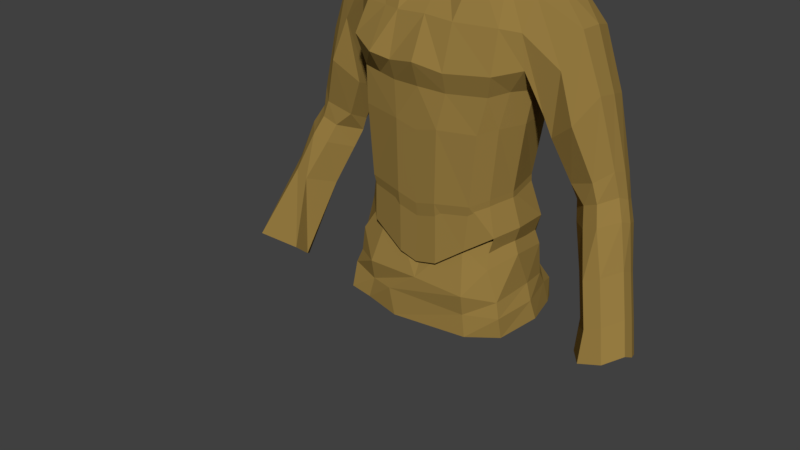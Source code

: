 # Source: BasicTunic_02.blend  (saved by Blender 2.78.0; exported with 4.5.12 LTS)
import bpy
from mathutils import Matrix  # noqa: F401  (used for matrix-valued properties, if any)

bpy.ops.wm.read_factory_settings(use_empty=True)
scene = bpy.context.scene
scene.name = 'Scene'

# ---- collections
col_collection_1 = bpy.data.collections.new('Collection 1'); scene.collection.children.link(col_collection_1)

# ---- materials (node trees are filled in below, after node groups)
mat_material_002 = bpy.data.materials.new('Material.002')
mat_material_002.alpha_threshold = 0.0
mat_material_002.use_transparent_shadow = False
mat_material_002.diffuse_color = (0.3032, 0.1981, 0.05252, 1.0)
mat_material_002.roughness = 0.5
mat_material_002.specular_intensity = 0.07895

# ---- material node trees

# ---- world
world_world = bpy.data.worlds.new('World'); scene.world = world_world
world_world.color = (0.05088, 0.05088, 0.05088)
world_world.use_sun_shadow = False
world_world.sun_shadow_jitter_overblur = 0.0
world_world.cycles.sampling_method = 'MANUAL'

# ---- meshes
me_cube_017 = bpy.data.meshes.new('Cube.017')
me_cube_017.from_pydata([(0.1495, 0.05409, 0.9823), (0.1306, -0.07607, 0.9757), (0.1672, -0.02911, 1.45), (0.1241, 0.05563, 1.109), (0.1457, 0.05704, 1.233), (0.1549, 0.1032, 1.307), (0.121, -0.06323, 1.101), (0.1337, -0.06402, 1.231), (0.0277, 0.1373, 0.8846), (0.06087, 0.1025, 1.496), (0.06783, -0.04683, 1.487), (0.03911, -0.1094, 1.086), (0.04207, -0.111, 1.221), (0.05457, -0.1141, 1.321), (0.03283, 0.128, 1.325), (0.03494, 0.0928, 1.217), (0.04646, 0.08964, 1.085), (0.1528, -0.07686, 0.9206), (0.1517, 0.05845, 0.9206), (0.1318, 0.04812, 1.034), (0.1167, -0.05598, 1.028), (0.03711, -0.09437, 0.9754), (0.04749, 0.1106, 0.9749), (0.113, 0.11, 0.9315), (0.1011, -0.1111, 0.9283), (0.121, 0.09168, 1.467), (0.1211, -0.03953, 1.47), (0.09758, -0.08949, 1.09), (0.1096, -0.09065, 1.222), (0.1338, -0.09372, 1.327), (0.12, 0.1206, 1.315), (0.1086, 0.08162, 1.22), (0.1025, 0.0797, 1.097), (0.1284, 0.0932, 0.9175), (0.07399, 0.09494, 1.001), (0.07857, -0.07896, 1.004), (0.1543, -0.02052, 0.9925), (0.1385, -0.02042, 1.107), (0.1559, -0.0201, 1.233), (0.08691, 0.04344, 1.498), (0.1607, 0.003695, 0.9277), (0.1355, -0.01475, 1.037), (0.1221, 0.02622, 1.478), (0.1614, 0.09267, 1.39), (0.1615, -0.05428, 1.394), (0.04576, 0.1334, 1.407), (0.05541, -0.09151, 1.4), (0.1321, -0.07551, 1.4), (0.1236, 0.1184, 1.401), (0.1663, 0.07998, 1.463), (0.1683, -0.05235, 1.334), (0.1702, 0.02615, 1.462), (0.1629, 0.01518, 1.278), (0.2196, 0.08085, 1.337), (0.2382, 0.06906, 1.395), (0.2216, -0.03233, 1.34), (0.2403, -0.006157, 1.404), (0.2452, 0.03037, 1.405), (0.1783, 0.01745, 1.24), (0.1918, -0.02753, 1.26), (0.1881, 0.07003, 1.272), (0.3763, -0.1053, 0.9047), (0.301, 0.05449, 1.112), (0.3207, 0.04812, 1.126), (0.2972, -0.02033, 1.132), (0.3205, 0.007635, 1.141), (0.327, 0.02648, 1.133), (0.2358, 0.02257, 1.108), (0.2702, -0.01483, 1.12), (0.2638, 0.05115, 1.104), (0.358, -0.02454, 1.034), (0.3362, -0.1109, 0.8937), (0.3016, -0.06326, 0.8801), (0.402, -0.05181, 0.9032), (0.3973, -0.03627, 0.8993), (0.3744, -0.02953, 0.8816), (0.3408, -0.03306, 0.8743), (0.3228, -0.01118, 0.9254), (0.335, -0.05813, 1.026), (0.3075, -0.06369, 1.015), (0.2729, -0.01608, 1.001), (0.3607, -0.004629, 1.024), (0.356, 0.01091, 1.02), (0.3331, 0.01765, 1.003), (0.2995, 0.01412, 0.9955), (0.2832, 0.02908, 1.301), (0.2052, -0.02025, 1.221), (0.2772, -0.002639, 1.304), (0.2516, -0.03887, 1.258), (0.2779, 0.06342, 1.292), (0.2547, 0.07379, 1.247), (0.2118, 0.06539, 1.217), (0.1892, 0.01908, 1.208), (0.3564, -0.007649, 0.9326), (0.3793, -0.01439, 0.9503), (0.384, -0.02993, 0.9542), (0.2962, -0.04138, 0.9312), (0.3308, -0.08899, 0.9448), (0.3583, -0.08343, 0.9558), (0.0508, -0.01659, 1.505), (0.07572, 0.05167, 1.52), (0.3167, 0.02721, 1.178), (0.2397, -0.007015, 1.147), (0.2852, -0.01888, 1.165), (0.31, 0.004203, 1.184), (0.3104, 0.05308, 1.17), (0.289, 0.06077, 1.147), (0.246, 0.05595, 1.133), (0.2266, 0.02154, 1.134), (0.3365, -0.00656, 1.108), (0.2809, -0.03027, 1.087), (0.3361, 0.03539, 1.093), (0.3112, 0.04212, 1.077), (0.2736, 0.03859, 1.069), (0.3091, -0.03614, 1.099), (0.2463, 0.008402, 1.074), (0.3421, 0.01253, 1.101), (0.1605, 0.04742, 1.298), (0.04074, 0.1191, 1.284), (0.05321, -0.1025, 1.284), (0.1232, -0.08427, 1.288), (0.1243, 0.1089, 1.284), (0.1617, -0.009955, 1.29), (0.1442, -0.05276, 1.294), (-0.1516, 0.03046, 0.9823), (-0.1535, -0.06898, 0.9638), (-0.1672, -0.02911, 1.45), (0.0, 0.1381, 0.9001), (0.0, 0.1015, 1.519), (0.0, -0.03145, 1.475), (-0.1315, 0.03459, 1.109), (-0.1445, 0.036, 1.233), (-0.1549, 0.1032, 1.307), (-0.1283, -0.06323, 1.101), (-0.141, -0.06402, 1.231), (0.0, 0.09668, 1.082), (0.0, 0.09985, 1.211), (0.0, 0.1288, 1.335), (0.0, -0.1242, 1.331), (0.0, -0.111, 1.211), (0.0, -0.1094, 1.076), (-0.03862, 0.1273, 0.8939), (-0.06087, 0.1025, 1.496), (-0.06783, -0.04683, 1.487), (-0.03911, -0.1094, 1.086), (-0.04207, -0.111, 1.221), (-0.05457, -0.1141, 1.321), (-0.03283, 0.128, 1.325), (-0.03494, 0.0928, 1.217), (-0.04646, 0.08964, 1.085), (-0.1528, -0.07686, 0.9206), (-0.1481, 0.037, 0.9251), (0.0, -0.09438, 0.967), (-0.1247, 0.02839, 1.034), (-0.1162, -0.05598, 1.028), (0.0, 0.1012, 0.9665), (-0.03711, -0.09437, 0.9754), (-0.04749, 0.1106, 0.9749), (-0.113, 0.11, 0.9315), (-0.1011, -0.1111, 0.9283), (-0.121, 0.09168, 1.467), (-0.1211, -0.03953, 1.47), (-0.1112, -0.08949, 1.09), (-0.1222, -0.09065, 1.222), (-0.1175, 0.1201, 1.321), (-0.1287, 0.08355, 1.22), (-0.1177, 0.08163, 1.097), (-0.1284, 0.0932, 0.9175), (-0.09503, 0.09675, 1.001), (-0.0922, -0.07896, 1.004), (-0.1529, -0.006195, 0.9791), (-0.1373, -0.02042, 1.107), (-0.1504, -0.0201, 1.233), (-0.08691, 0.04344, 1.498), (-0.163, -0.01776, 0.9322), (-0.1269, -0.01475, 1.037), (-0.1221, 0.02622, 1.478), (-0.1614, 0.09267, 1.39), (-0.1615, -0.05428, 1.394), (0.0, 0.1127, 1.413), (0.0, -0.09151, 1.403), (-0.04576, 0.1334, 1.407), (-0.05541, -0.09151, 1.4), (-0.1321, -0.07551, 1.4), (-0.1236, 0.1184, 1.401), (-0.1663, 0.08937, 1.44), (-0.1671, -0.0532, 1.315), (-0.1702, 0.02615, 1.462), (-0.1629, 0.01518, 1.278), (-0.2196, 0.08085, 1.337), (-0.2382, 0.06906, 1.395), (-0.2216, -0.03233, 1.34), (-0.2403, -0.006157, 1.404), (-0.2452, 0.03037, 1.405), (-0.1783, 0.01745, 1.24), (-0.1918, -0.02753, 1.26), (-0.1881, 0.07003, 1.272), (-0.3696, -0.02686, 0.8388), (-0.301, 0.05449, 1.112), (-0.3207, 0.04812, 1.126), (-0.2972, -0.02033, 1.132), (-0.3205, 0.007635, 1.141), (-0.327, 0.02648, 1.133), (-0.2358, 0.02257, 1.108), (-0.2702, -0.01483, 1.12), (-0.2638, 0.05115, 1.104), (-0.358, -0.02454, 1.034), (-0.3934, -0.03378, 0.8491), (-0.3829, -0.1173, 0.8932), (-0.3999, -0.06824, 0.871), (-0.4018, -0.05106, 0.8573), (-0.3019, -0.07432, 0.8583), (-0.2994, -0.1071, 0.8858), (-0.3174, -0.05368, 0.8454), (-0.335, -0.05813, 1.026), (-0.3075, -0.06369, 1.015), (-0.2729, -0.01608, 1.001), (-0.3607, -0.004629, 1.024), (-0.356, 0.01091, 1.02), (-0.3331, 0.01765, 1.003), (-0.2995, 0.01412, 0.9955), (-0.2832, 0.02908, 1.301), (-0.2052, -0.02025, 1.221), (-0.2772, -0.002639, 1.304), (-0.2516, -0.03887, 1.258), (-0.2779, 0.06342, 1.292), (-0.2547, 0.07379, 1.247), (-0.2118, 0.06539, 1.217), (-0.1892, 0.01908, 1.208), (-0.0508, -0.01659, 1.505), (0.0, -0.01659, 1.501), (-0.07572, 0.05167, 1.52), (-0.3167, 0.02721, 1.178), (-0.2397, -0.007015, 1.147), (-0.2852, -0.01888, 1.165), (-0.31, 0.004203, 1.184), (-0.3104, 0.05308, 1.17), (-0.289, 0.06077, 1.147), (-0.246, 0.05595, 1.133), (-0.2266, 0.02154, 1.134), (-0.3365, -0.00656, 1.108), (-0.2809, -0.03027, 1.087), (-0.3361, 0.03539, 1.093), (-0.3112, 0.04212, 1.077), (-0.2736, 0.03859, 1.069), (-0.3091, -0.03614, 1.099), (-0.2463, 0.008402, 1.074), (-0.3421, 0.01253, 1.101), (-0.1477, 0.06846, 1.279), (0.0, 0.1101, 1.288), (0.0, -0.1081, 1.286), (-0.04074, 0.1191, 1.284), (-0.05321, -0.1025, 1.284), (-0.1305, -0.08427, 1.288), (-0.1243, 0.1089, 1.284), (-0.1611, -0.009955, 1.266), (-0.1515, -0.05276, 1.294), (-0.08704, -0.08351, 1.4), (-0.09187, -0.09337, 1.286), (-0.1426, -0.09726, 1.344), (-0.144, 0.03237, 1.002), (-0.08945, -0.1235, 1.33), (-0.1302, 0.08354, 0.9569), (-0.1151, 0.06257, 1.017), (-0.1107, 0.0873, 0.9624), (-0.1297, 0.07161, 0.9821), (0.002976, -0.1155, 0.9335), (0.3813, -0.04984, 0.9642), (0.3993, -0.07172, 0.9132), (-0.04593, 0.07654, 1.52), (0.03887, 0.0812, 1.52), (0.02722, 0.1229, 0.8606), (0.1619, -0.08272, 0.8939), (0.1506, 0.07551, 0.894), (0.1005, -0.1043, 0.8893), (0.1378, 0.1155, 0.8813), (0.1741, -0.002989, 0.8994), (0.0, 0.1371, 0.8672), (-0.04085, 0.1229, 0.8606), (-0.1619, -0.08272, 0.8939), (-0.1687, 0.04704, 0.894), (-0.1005, -0.1043, 0.8893), (-0.1378, 0.1155, 0.8813), (-0.1803, -0.02564, 0.9016), (-0.05233, -0.1195, 0.8933), (0.1323, 0.04787, 0.9777), (0.1157, -0.06561, 0.9722), (0.1651, -0.02699, 1.448), (0.1207, 0.05364, 1.109), (0.1422, 0.05538, 1.233), (0.1533, 0.09984, 1.308), (0.1177, -0.061, 1.101), (0.1303, -0.06192, 1.231), (0.05965, 0.09944, 1.494), (0.06718, -0.04413, 1.485), (0.03841, -0.1055, 1.086), (0.04145, -0.107, 1.221), (0.05384, -0.1102, 1.321), (0.03306, 0.1241, 1.325), (0.03451, 0.08889, 1.218), (0.04595, 0.08569, 1.084), (0.15, 0.05311, 1.039), (0.1328, -0.06436, 1.033), (0.04189, -0.1079, 0.9716), (0.05462, 0.124, 0.9699), (0.1011, 0.09664, 0.9322), (0.1194, 0.08913, 1.464), (0.1196, -0.03732, 1.467), (0.09546, -0.08612, 1.091), (0.1074, -0.08729, 1.222), (0.1317, -0.09034, 1.328), (0.1186, 0.117, 1.316), (0.1068, 0.07815, 1.221), (0.1007, 0.07615, 1.097), (0.08441, 0.106, 1.0), (0.08941, -0.09018, 1.005), (0.1363, -0.01736, 0.9874), (0.1346, -0.01985, 1.107), (0.152, -0.01945, 1.233), (0.08466, 0.04328, 1.494), (0.1539, -0.01798, 1.043), (0.1206, 0.02633, 1.475), (0.1598, 0.08902, 1.39), (0.1593, -0.05102, 1.394), (0.04574, 0.1295, 1.407), (0.05502, -0.08787, 1.398), (0.1305, -0.07209, 1.399), (0.1223, 0.1147, 1.401), (0.1645, 0.07781, 1.46), (0.1662, -0.04908, 1.335), (0.1683, 0.02623, 1.458), (0.1666, 0.0156, 1.28), (0.2185, 0.07701, 1.337), (0.2355, 0.06656, 1.394), (0.22, -0.02872, 1.34), (0.2375, -0.00422, 1.402), (0.242, 0.03028, 1.402), (0.1819, 0.01756, 1.242), (0.1939, -0.02433, 1.261), (0.1899, 0.06682, 1.273), (0.375, -0.102, 0.9029), (0.3003, 0.05064, 1.112), (0.318, 0.04522, 1.126), (0.2964, -0.01661, 1.131), (0.3171, 0.009381, 1.139), (0.3232, 0.02601, 1.132), (0.2394, 0.02251, 1.109), (0.2722, -0.01137, 1.12), (0.2653, 0.04773, 1.105), (0.3545, -0.02319, 1.033), (0.3381, -0.1075, 0.8925), (0.3056, -0.06326, 0.8807), (0.3982, -0.05251, 0.9021), (0.3943, -0.03891, 0.8993), (0.3736, -0.03322, 0.8828), (0.3421, -0.03641, 0.876), (0.3243, -0.01446, 0.9271), (0.3336, -0.05476, 1.024), (0.3093, -0.0602, 1.014), (0.2767, -0.01593, 1.002), (0.3569, -0.005266, 1.023), (0.353, 0.008191, 1.021), (0.3323, 0.01387, 1.004), (0.3011, 0.01085, 0.9971), (0.2794, 0.02891, 1.3), (0.2074, -0.01716, 1.222), (0.2738, -0.0006612, 1.303), (0.2505, -0.035, 1.258), (0.275, 0.06076, 1.291), (0.2541, 0.06983, 1.247), (0.2138, 0.06214, 1.218), (0.1929, 0.01912, 1.21), (0.3555, -0.01138, 0.9338), (0.3763, -0.01709, 0.9504), (0.3802, -0.03066, 0.9532), (0.3, -0.04146, 0.9322), (0.3325, -0.08552, 0.9437), (0.3568, -0.0802, 0.954), (0.04966, -0.01438, 1.502), (0.07296, 0.05085, 1.517), (0.3128, 0.02707, 1.177), (0.2419, -0.003889, 1.148), (0.2841, -0.01504, 1.165), (0.3066, 0.006131, 1.183), (0.3075, 0.05035, 1.169), (0.2884, 0.05683, 1.147), (0.2479, 0.05268, 1.134), (0.2301, 0.02174, 1.135), (0.3333, -0.004971, 1.106), (0.283, -0.02695, 1.086), (0.3331, 0.03269, 1.093), (0.3105, 0.03834, 1.078), (0.2752, 0.03532, 1.071), (0.2927, -0.03062, 1.089), (0.2501, 0.00866, 1.075), (0.3383, 0.0121, 1.1), (0.1613, 0.04482, 1.301), (0.04067, 0.1153, 1.286), (0.05248, -0.09857, 1.284), (0.1209, -0.08108, 1.288), (0.1225, 0.1058, 1.285), (0.1581, -0.008909, 1.291), (0.1408, -0.05087, 1.295), (-0.1397, 0.02712, 0.9773), (-0.1508, -0.06642, 0.9635), (-0.1651, -0.02699, 1.448), (0.003551, 0.134, 0.8996), (6.836e-06, 0.09796, 1.517), (0.0, -0.0283, 1.473), (-0.1276, 0.03375, 1.109), (-0.1407, 0.03513, 1.233), (-0.1533, 0.09976, 1.308), (-0.1247, -0.06162, 1.101), (-0.1374, -0.06241, 1.231), (0.0, 0.0927, 1.081), (0.0, 0.09588, 1.212), (0.0, 0.1248, 1.335), (0.0, -0.1202, 1.331), (0.0, -0.107, 1.211), (0.0, -0.1054, 1.076), (-0.05967, 0.09944, 1.494), (-0.06717, -0.04413, 1.485), (-0.03856, -0.1054, 1.086), (-0.04153, -0.107, 1.221), (-0.05431, -0.1102, 1.321), (-0.03305, 0.1241, 1.325), (-0.03459, 0.08888, 1.218), (-0.04613, 0.08567, 1.084), (0.0, -0.1078, 0.9618), (-0.1428, 0.03107, 1.039), (-0.1332, -0.06497, 1.033), (0.0, 0.1272, 0.9599), (-0.03486, -0.1078, 0.9716), (-0.04729, 0.124, 0.9699), (-0.1031, 0.1058, 0.9312), (-0.1193, 0.0892, 1.464), (-0.1196, -0.03731, 1.467), (-0.1089, -0.08621, 1.091), (-0.1199, -0.08737, 1.222), (-0.1162, 0.1163, 1.322), (-0.1261, 0.08064, 1.221), (-0.1152, 0.07857, 1.097), (-0.1101, 0.1083, 1.001), (-0.1068, -0.09024, 1.005), (-0.1493, -0.005489, 0.9783), (-0.1333, -0.02017, 1.107), (-0.1464, -0.01983, 1.233), (-0.08463, 0.04329, 1.494), (-0.1453, -0.01822, 1.043), (-0.1205, 0.02618, 1.475), (-0.1599, 0.08899, 1.39), (-0.1591, -0.0512, 1.393), (0.0, 0.1088, 1.412), (0.0, -0.08795, 1.402), (-0.04574, 0.1295, 1.407), (-0.05532, -0.08791, 1.398), (-0.1304, -0.07231, 1.399), (-0.1223, 0.1147, 1.401), (-0.1644, 0.08663, 1.437), (-0.1647, -0.05022, 1.316), (-0.1682, 0.02594, 1.458), (-0.1627, 0.01492, 1.282), (-0.2185, 0.07701, 1.337), (-0.2356, 0.06649, 1.394), (-0.2199, -0.02874, 1.34), (-0.2375, -0.00422, 1.402), (-0.242, 0.03011, 1.402), (-0.1819, 0.01752, 1.242), (-0.1938, -0.02432, 1.261), (-0.1899, 0.06682, 1.273), (-0.3695, -0.0307, 0.8399), (-0.3003, 0.05064, 1.112), (-0.318, 0.04522, 1.126), (-0.2964, -0.01661, 1.131), (-0.3171, 0.009381, 1.139), (-0.3232, 0.02601, 1.132), (-0.2394, 0.02251, 1.109), (-0.2722, -0.01137, 1.12), (-0.2653, 0.04773, 1.105), (-0.3544, -0.02339, 1.033), (-0.3907, -0.03673, 0.8492), (-0.3807, -0.1144, 0.8914), (-0.3961, -0.06773, 0.8698), (-0.3979, -0.05207, 0.8567), (-0.3057, -0.07507, 0.8591), (-0.3022, -0.1043, 0.8849), (-0.3196, -0.05665, 0.8469), (-0.3334, -0.05486, 1.024), (-0.3095, -0.06036, 1.014), (-0.2768, -0.01619, 1.002), (-0.3569, -0.005337, 1.024), (-0.3531, 0.00816, 1.021), (-0.3326, 0.01383, 1.004), (-0.3014, 0.01095, 0.997), (-0.2794, 0.02891, 1.3), (-0.2074, -0.01716, 1.222), (-0.2738, -0.0006612, 1.303), (-0.2505, -0.035, 1.258), (-0.275, 0.06076, 1.291), (-0.2541, 0.06983, 1.247), (-0.2138, 0.06214, 1.218), (-0.1929, 0.01912, 1.21), (-0.04966, -0.01438, 1.502), (0.0, -0.01365, 1.499), (-0.07287, 0.05086, 1.517), (-0.3128, 0.02707, 1.177), (-0.2419, -0.003889, 1.148), (-0.2841, -0.01504, 1.165), (-0.3066, 0.006131, 1.183), (-0.3075, 0.05035, 1.169), (-0.2884, 0.05683, 1.147), (-0.2479, 0.05268, 1.134), (-0.2301, 0.02174, 1.135), (-0.3333, -0.004971, 1.106), (-0.283, -0.02695, 1.086), (-0.3331, 0.03269, 1.093), (-0.3105, 0.03834, 1.078), (-0.2752, 0.03532, 1.071), (-0.2927, -0.03062, 1.089), (-0.2501, 0.00866, 1.075), (-0.3383, 0.0121, 1.1), (-0.1443, 0.06704, 1.281), (0.0, 0.1063, 1.289), (0.0, -0.1041, 1.287), (-0.04068, 0.1153, 1.286), (-0.05272, -0.09856, 1.284), (-0.1281, -0.08121, 1.288), (-0.1226, 0.1056, 1.285), (-0.1573, -0.009599, 1.267), (-0.148, -0.05117, 1.296), (-0.08652, -0.07996, 1.398), (-0.09095, -0.08956, 1.286), (-0.1403, -0.094, 1.344), (-0.1404, 0.03156, 1.001), (-0.08893, -0.1196, 1.33), (-0.1214, 0.07351, 0.9542), (-0.1318, 0.07015, 1.02), (-0.1094, 0.08382, 0.962), (-0.1271, 0.06904, 0.9815), (0.3778, -0.04869, 0.9626), (0.3959, -0.07048, 0.9114), (-0.04391, 0.07445, 1.517), (0.03704, 0.07905, 1.517), (0.02883, 0.1272, 0.8197), (0.1652, -0.07764, 0.8551), (0.1592, 0.07968, 0.8552), (0.109, -0.1088, 0.8494), (0.1469, 0.1044, 0.8517), (0.1824, 0.003023, 0.8634), (0.004072, 0.1253, 0.8268), (-0.04283, 0.1271, 0.8197), (-0.1519, -0.1066, 0.8552), (-0.1802, 0.04854, 0.8552), (-0.109, -0.1088, 0.8494), (-0.1381, 0.1112, 0.8365), (-0.1898, -0.02671, 0.8633), (-0.03984, -0.1202, 0.8423)], [(406, 431), (549, 406)], [(22, 8, 127, 155), (46, 10, 129, 180), (21, 11, 140, 152), (11, 12, 139, 140), (119, 13, 138, 250), (45, 14, 137, 179), (118, 15, 136, 249), (15, 16, 135, 136), (41, 37, 6, 20), (37, 38, 7, 6), (122, 52, 50, 123), (31, 32, 16, 15), (121, 31, 15, 118), (48, 30, 14, 45), (120, 29, 13, 119), (27, 28, 12, 11), (35, 27, 11, 21), (42, 39, 10, 26), (47, 26, 10, 46), (34, 23, 8, 22), (23, 0, 18, 33), (36, 1, 17, 40), (32, 34, 22, 16), (36, 41, 20, 1), (16, 22, 155, 135), (1, 20, 35, 24), (3, 19, 34, 32), (19, 0, 23, 34), (44, 2, 26, 47), (51, 42, 26, 2), (20, 6, 27, 35), (6, 7, 28, 27), (123, 50, 29, 120), (43, 5, 30, 48), (117, 4, 31, 121), (4, 3, 32, 31), (49, 25, 42, 51), (0, 19, 41, 36), (0, 36, 40, 18), (25, 9, 39, 42), (117, 5, 52, 122), (3, 4, 38, 37), (19, 3, 37, 41), (49, 43, 48, 25), (50, 44, 47, 29), (29, 47, 46, 13), (25, 48, 45, 9), (9, 45, 179, 128), (13, 46, 180, 138), (101, 104, 65, 66), (105, 101, 66, 63), (103, 102, 68, 64), (104, 103, 64, 65), (51, 2, 56, 57), (43, 49, 54, 53), (5, 43, 53, 60), (52, 5, 60, 58), (50, 52, 58, 59), (2, 44, 55, 56), (44, 50, 59, 55), (49, 51, 57, 54), (77, 93, 75, 76), (81, 70, 267, 95), (97, 96, 72, 71), (79, 80, 96, 97), (106, 105, 63, 62), (107, 106, 62, 69), (108, 107, 69, 67), (102, 108, 67, 68), (98, 97, 71, 61), (80, 84, 77, 96), (70, 78, 98, 267), (82, 81, 95, 94), (96, 77, 76, 72), (93, 94, 74, 75), (83, 82, 94, 93), (115, 113, 84, 80), (113, 112, 83, 84), (112, 111, 82, 83), (116, 109, 70, 81), (110, 115, 80, 79), (109, 114, 78, 70), (114, 110, 79, 78), (111, 116, 81, 82), (59, 58, 92, 86), (58, 60, 91, 92), (60, 53, 90, 91), (53, 54, 89, 90), (56, 55, 88, 87), (55, 59, 86, 88), (54, 57, 85, 89), (57, 56, 87, 85), (95, 267, 268, 73), (267, 98, 61, 268), (10, 39, 100, 99), (129, 10, 99, 230), (86, 92, 108, 102), (92, 91, 107, 108), (91, 90, 106, 107), (90, 89, 105, 106), (87, 88, 103, 104), (88, 86, 102, 103), (89, 85, 101, 105), (85, 87, 104, 101), (63, 66, 116, 111), (64, 68, 110, 114), (65, 64, 114, 109), (68, 67, 115, 110), (66, 65, 109, 116), (62, 63, 111, 112), (69, 62, 112, 113), (67, 69, 113, 115), (4, 117, 122, 38), (5, 117, 121, 30), (7, 123, 120, 28), (28, 120, 119, 12), (30, 121, 118, 14), (38, 122, 123, 7), (14, 118, 249, 137), (12, 119, 250, 139), (157, 155, 127, 141), (182, 180, 129, 143), (156, 152, 140, 144), (144, 140, 139, 145), (252, 250, 138, 146), (181, 179, 137, 147), (251, 249, 136, 148), (148, 136, 135, 149), (175, 154, 133, 171), (171, 133, 134, 172), (255, 256, 186, 188), (165, 148, 149, 166), (254, 251, 148, 165), (184, 181, 147, 164), (162, 144, 145, 163), (169, 156, 144, 162), (176, 161, 143, 173), (183, 257, 182, 143, 161), (168, 157, 141, 158, 264), (158, 167, 151, 124, 262), (170, 174, 150, 125), (166, 149, 157, 168), (170, 125, 154, 175), (149, 135, 155, 157), (125, 159, 169, 154), (130, 166, 168, 263, 153), (265, 264, 158, 262), (178, 183, 161, 126), (187, 126, 161, 176), (154, 169, 162, 133), (133, 162, 163, 134), (177, 184, 164, 132), (248, 254, 165, 131), (131, 165, 166, 130), (185, 187, 176, 160), (124, 170, 175, 153, 260), (124, 151, 174, 170), (160, 176, 173, 142), (248, 255, 188, 132), (130, 171, 172, 131), (153, 175, 171, 130), (185, 160, 184, 177), (160, 142, 181, 184), (142, 128, 179, 181), (146, 138, 180, 182), (232, 202, 201, 235), (236, 199, 202, 232), (234, 200, 204, 233), (235, 201, 200, 234), (187, 193, 192, 126), (177, 189, 190, 185), (132, 196, 189, 177), (188, 194, 196, 132), (186, 195, 194, 188), (126, 192, 191, 178), (178, 191, 195, 186), (185, 190, 193, 187), (218, 207, 210, 217), (214, 208, 212, 215), (206, 209, 208, 214), (215, 212, 211, 216), (237, 198, 199, 236), (238, 205, 198, 237), (239, 203, 205, 238), (233, 204, 203, 239), (156, 169, 159), (21, 24, 35), (21, 152, 266, 24), (217, 210, 209, 206), (219, 197, 207, 218), (220, 213, 197, 219), (216, 211, 213, 220), (246, 216, 220, 244), (244, 220, 219, 243), (243, 219, 218, 242), (247, 217, 206, 240), (241, 215, 216, 246), (240, 206, 214, 245), (245, 214, 215, 241), (242, 218, 217, 247), (195, 222, 228, 194), (194, 228, 227, 196), (196, 227, 226, 189), (189, 226, 225, 190), (192, 223, 224, 191), (191, 224, 222, 195), (190, 225, 221, 193), (193, 221, 223, 192), (143, 229, 231, 173), (129, 230, 229, 143), (222, 233, 239, 228), (228, 239, 238, 227), (227, 238, 237, 226), (226, 237, 236, 225), (223, 235, 234, 224), (224, 234, 233, 222), (225, 236, 232, 221), (221, 232, 235, 223), (199, 242, 247, 202), (200, 245, 241, 204), (201, 240, 245, 200), (204, 241, 246, 203), (202, 247, 240, 201), (198, 243, 242, 199), (205, 244, 243, 198), (203, 246, 244, 205), (131, 172, 255, 248), (132, 164, 254, 248), (134, 163, 253, 256), (163, 145, 252, 258, 253), (164, 147, 251, 254), (172, 134, 256, 255), (147, 137, 249, 251), (145, 139, 250, 252), (261, 259, 253, 258), (146, 261, 258, 252), (182, 257, 261, 146), (257, 183, 259, 261), (183, 178, 186, 259), (256, 253, 259, 186), (260, 265, 262, 124), (153, 263, 265, 260), (263, 168, 264, 265), (84, 83, 93, 77), (128, 142, 269), (17, 1, 24), (266, 152, 156, 159), (150, 159, 125), (141, 167, 158), (8, 23, 33), (94, 95, 73, 74), (78, 79, 97, 98), (128, 270, 9), (174, 151, 280, 283), (269, 142, 173, 231), (9, 270, 100, 39), (18, 40, 276, 273), (127, 8, 271, 277), (24, 266, 284, 274), (141, 127, 277, 278), (40, 17, 272, 276), (151, 167, 282, 280), (17, 24, 274, 272), (159, 150, 279, 281), (167, 141, 278, 282), (266, 159, 281, 284), (33, 18, 273, 275), (8, 33, 275, 271), (150, 174, 283, 279), (325, 453, 408, 294), (303, 428, 419, 295), (295, 419, 418, 296), (398, 523, 417, 297), (324, 452, 416, 298), (397, 522, 415, 299), (299, 415, 414, 300), (320, 302, 291, 317), (317, 291, 292, 318), (401, 402, 329, 331), (312, 299, 300, 313), (400, 397, 299, 312), (327, 324, 298, 311), (399, 398, 297, 310), (308, 295, 296, 309), (315, 303, 295, 308), (321, 307, 294, 319), (326, 325, 294, 307), (313, 300, 304, 314), (316, 286, 302, 320), (300, 414, 431, 304), (288, 313, 314, 301), (301, 314, 305, 285), (323, 326, 307, 287), (330, 287, 307, 321), (302, 315, 308, 291), (291, 308, 309, 292), (402, 399, 310, 329), (322, 327, 311, 290), (396, 400, 312, 289), (289, 312, 313, 288), (328, 330, 321, 306), (285, 316, 320, 301), (306, 321, 319, 293), (396, 401, 331, 290), (288, 317, 318, 289), (301, 320, 317, 288), (328, 306, 327, 322), (329, 310, 326, 323), (310, 297, 325, 326), (306, 293, 324, 327), (293, 407, 452, 324), (297, 417, 453, 325), (380, 345, 344, 383), (384, 342, 345, 380), (382, 343, 347, 381), (383, 344, 343, 382), (330, 336, 335, 287), (322, 332, 333, 328), (290, 339, 332, 322), (331, 337, 339, 290), (329, 338, 337, 331), (287, 335, 334, 323), (323, 334, 338, 329), (328, 333, 336, 330), (356, 355, 354, 372), (360, 374, 539, 349), (376, 350, 351, 375), (358, 376, 375, 359), (385, 341, 342, 384), (386, 348, 341, 385), (387, 346, 348, 386), (381, 347, 346, 387), (377, 340, 350, 376), (359, 375, 356, 363), (349, 539, 377, 357), (361, 373, 374, 360), (375, 351, 355, 356), (372, 354, 353, 373), (362, 372, 373, 361), (394, 359, 363, 392), (392, 363, 362, 391), (391, 362, 361, 390), (395, 360, 349, 388), (389, 358, 359, 394), (388, 349, 357, 393), (393, 357, 358, 389), (390, 361, 360, 395), (338, 365, 371, 337), (337, 371, 370, 339), (339, 370, 369, 332), (332, 369, 368, 333), (335, 366, 367, 334), (334, 367, 365, 338), (333, 368, 364, 336), (336, 364, 366, 335), (374, 352, 540, 539), (539, 540, 340, 377), (294, 378, 379, 319), (408, 503, 378, 294), (365, 381, 387, 371), (371, 387, 386, 370), (370, 386, 385, 369), (369, 385, 384, 368), (366, 383, 382, 367), (367, 382, 381, 365), (368, 384, 380, 364), (364, 380, 383, 366), (342, 390, 395, 345), (343, 393, 389, 347), (344, 388, 393, 343), (347, 389, 394, 346), (345, 395, 388, 344), (341, 391, 390, 342), (348, 392, 391, 341), (346, 394, 392, 348), (289, 318, 401, 396), (290, 311, 400, 396), (292, 309, 399, 402), (309, 296, 398, 399), (311, 298, 397, 400), (318, 292, 402, 401), (298, 416, 522, 397), (296, 418, 523, 398), (455, 421, 408, 453), (432, 422, 419, 428), (422, 423, 418, 419), (525, 424, 417, 523), (454, 425, 416, 452), (524, 426, 415, 522), (426, 427, 414, 415), (448, 445, 412, 430), (445, 446, 413, 412), (528, 461, 459, 529), (440, 441, 427, 426), (527, 440, 426, 524), (457, 439, 425, 454), (437, 438, 423, 422), (443, 437, 422, 432), (449, 447, 421, 436), (456, 436, 421, 455, 530), (441, 442, 433, 427), (444, 448, 430, 404), (427, 433, 431, 414), (409, 429, 536, 442, 441), (538, 535, 434, 537), (451, 405, 436, 456), (460, 449, 436, 405), (430, 412, 437, 443), (412, 413, 438, 437), (450, 411, 439, 457), (521, 410, 440, 527), (410, 409, 441, 440), (458, 435, 449, 460), (403, 533, 429, 448, 444), (435, 420, 447, 449), (521, 411, 461, 528), (409, 410, 446, 445), (429, 409, 445, 448), (458, 450, 457, 435), (435, 457, 454, 420), (420, 454, 452, 407), (424, 455, 453, 417), (505, 508, 474, 475), (509, 505, 475, 472), (507, 506, 477, 473), (508, 507, 473, 474), (460, 405, 465, 466), (450, 458, 463, 462), (411, 450, 462, 469), (461, 411, 469, 467), (459, 461, 467, 468), (405, 451, 464, 465), (451, 459, 468, 464), (458, 460, 466, 463), (491, 490, 483, 480), (487, 488, 485, 481), (479, 487, 481, 482), (488, 489, 484, 485), (510, 509, 472, 471), (511, 510, 471, 478), (512, 511, 478, 476), (506, 512, 476, 477), (490, 479, 482, 483), (492, 491, 480, 470), (493, 492, 470, 486), (489, 493, 486, 484), (519, 517, 493, 489), (517, 516, 492, 493), (516, 515, 491, 492), (520, 513, 479, 490), (514, 519, 489, 488), (513, 518, 487, 479), (518, 514, 488, 487), (515, 520, 490, 491), (468, 467, 501, 495), (467, 469, 500, 501), (469, 462, 499, 500), (462, 463, 498, 499), (465, 464, 497, 496), (464, 468, 495, 497), (463, 466, 494, 498), (466, 465, 496, 494), (421, 447, 504, 502), (408, 421, 502, 503), (495, 501, 512, 506), (501, 500, 511, 512), (500, 499, 510, 511), (499, 498, 509, 510), (496, 497, 507, 508), (497, 495, 506, 507), (498, 494, 505, 509), (494, 496, 508, 505), (472, 475, 520, 515), (473, 477, 514, 518), (474, 473, 518, 513), (477, 476, 519, 514), (475, 474, 513, 520), (471, 472, 515, 516), (478, 471, 516, 517), (476, 478, 517, 519), (410, 521, 528, 446), (411, 521, 527, 439), (413, 529, 526, 438), (438, 526, 531, 525, 423), (439, 527, 524, 425), (446, 528, 529, 413), (425, 524, 522, 416), (423, 525, 523, 418), (534, 531, 526, 532), (424, 525, 531, 534), (455, 424, 534, 530), (530, 534, 532, 456), (456, 532, 459, 451), (529, 459, 532, 526), (533, 403, 535, 538), (429, 533, 538, 536), (536, 538, 537, 442), (363, 356, 372, 362), (407, 541, 420), (373, 353, 352, 374), (357, 377, 376, 358), (407, 293, 542), (541, 504, 447, 420), (293, 319, 379, 542), (76, 75, 354, 355), (75, 74, 353, 354), (268, 61, 340, 540), (61, 71, 350, 340), (73, 268, 540, 352), (71, 72, 351, 350), (74, 73, 352, 353), (72, 76, 355, 351), (99, 100, 379, 378), (230, 99, 378, 503), (207, 197, 470, 480), (208, 209, 482, 481), (209, 210, 483, 482), (211, 212, 485, 484), (210, 207, 480, 483), (213, 211, 484, 486), (197, 213, 486, 470), (212, 208, 481, 485), (231, 229, 502, 504), (229, 230, 503, 502), (269, 231, 504, 541), (100, 270, 542, 379), (128, 269, 541, 407), (270, 128, 407, 542), (277, 271, 543, 549), (273, 276, 548, 545), (275, 273, 545, 547), (276, 272, 544, 548), (278, 277, 549, 550), (283, 280, 552, 555), (280, 282, 554, 552), (279, 283, 555, 551), (284, 281, 553, 556), (274, 284, 556, 546), (272, 274, 546, 544), (281, 279, 551, 553), (282, 278, 550, 554), (271, 275, 547, 543)])
_uv = me_cube_017.uv_layers.new(name='UVMap')
_uv.uv.foreach_set('vector', [0.8706, 0.8015, 0.883, 0.7896, 0.8868, 0.7915, 0.8789, 0.8078, 0.5418, 0.2253, 0.5333, 0.2494, 0.5137, 0.2468, 0.5273, 0.217, 0.6784, 0.2368, 0.6449, 0.2022, 0.6591, 0.188, 0.6976, 0.2334, 0.6449, 0.2022, 0.5923, 0.1927, 0.5944, 0.1743, 0.6591, 0.188, 0.571, 0.2033, 0.5596, 0.2085, 0.5452, 0.1953, 0.5612, 0.1841, 0.7815, 0.7948, 0.7885, 0.8075, 0.7801, 0.8119, 0.7718, 0.797, 0.7972, 0.8113, 0.8134, 0.8189, 0.8106, 0.83, 0.7897, 0.8208, 0.8134, 0.8189, 0.8482, 0.8139, 0.8526, 0.8264, 0.8106, 0.83, 0.6296, 0.2474, 0.6192, 0.2391, 0.6248, 0.2297, 0.6392, 0.2407, 0.6192, 0.2391, 0.5939, 0.2364, 0.5931, 0.226, 0.6248, 0.2297, 0.5851, 0.2407, 0.5884, 0.2422, 0.5731, 0.2407, 0.5803, 0.2332, 0.8182, 0.8011, 0.8434, 0.8015, 0.8482, 0.8139, 0.8134, 0.8189, 0.8076, 0.7954, 0.8182, 0.8011, 0.8134, 0.8189, 0.7972, 0.8113, 0.7926, 0.7883, 0.8022, 0.7948, 0.7885, 0.8075, 0.7815, 0.7948, 0.5781, 0.2242, 0.5689, 0.2291, 0.5596, 0.2085, 0.571, 0.2033, 0.6317, 0.2216, 0.5946, 0.2167, 0.5923, 0.1927, 0.6449, 0.2022, 0.6553, 0.2368, 0.6317, 0.2216, 0.6449, 0.2022, 0.6784, 0.2368, 0.5467, 0.2592, 0.543, 0.26, 0.5333, 0.2494, 0.546, 0.2499, 0.5562, 0.2391, 0.546, 0.2499, 0.5333, 0.2494, 0.5418, 0.2253, 0.8623, 0.8002, 0.8694, 0.789, 0.883, 0.7896, 0.8706, 0.8015, 0.8694, 0.789, 0.8602, 0.7877, 0.8651, 0.7845, 0.868, 0.7859, 0.6361, 0.2582, 0.6484, 0.2565, 0.6504, 0.268, 0.6365, 0.2702, 0.8434, 0.8015, 0.8623, 0.8002, 0.8706, 0.8015, 0.8482, 0.8139, 0.6361, 0.2582, 0.6296, 0.2474, 0.6392, 0.2407, 0.6484, 0.2565, 0.8482, 0.8139, 0.8706, 0.8015, 0.8789, 0.8078, 0.8526, 0.8264, 0.6484, 0.2565, 0.6392, 0.2407, 0.6553, 0.2368, 0.6709, 0.2638, 0.8404, 0.7946, 0.8515, 0.7907, 0.8623, 0.8002, 0.8434, 0.8015, 0.8515, 0.7907, 0.8602, 0.7877, 0.8694, 0.789, 0.8623, 0.8002, 0.5609, 0.2445, 0.5541, 0.2526, 0.546, 0.2499, 0.5562, 0.2391, 0.5524, 0.2606, 0.5467, 0.2592, 0.546, 0.2499, 0.5541, 0.2526, 0.6392, 0.2407, 0.6248, 0.2297, 0.6317, 0.2216, 0.6553, 0.2368, 0.6248, 0.2297, 0.5931, 0.226, 0.5946, 0.2167, 0.6317, 0.2216, 0.5803, 0.2332, 0.5731, 0.2407, 0.5689, 0.2291, 0.5781, 0.2242, 0.7981, 0.7849, 0.8079, 0.7893, 0.8022, 0.7948, 0.7926, 0.7883, 0.814, 0.7853, 0.8197, 0.792, 0.8182, 0.8011, 0.8076, 0.7954, 0.8197, 0.792, 0.8404, 0.7946, 0.8434, 0.8015, 0.8182, 0.8011, 0.7926, 0.7807, 0.788, 0.7822, 0.7885, 0.777, 0.7927, 0.7771, 0.8602, 0.7877, 0.8515, 0.7907, 0.8495, 0.7809, 0.8568, 0.7812, 0.8602, 0.7877, 0.8568, 0.7812, 0.8626, 0.7816, 0.8651, 0.7845, 0.788, 0.7822, 0.7796, 0.7814, 0.7845, 0.777, 0.7885, 0.777, 0.814, 0.7853, 0.8079, 0.7893, 0.8184, 0.7819, 0.8179, 0.7793, 0.8404, 0.7946, 0.8197, 0.792, 0.8229, 0.7795, 0.8406, 0.7807, 0.8515, 0.7907, 0.8404, 0.7946, 0.8406, 0.7807, 0.8495, 0.7809, 0.7926, 0.7807, 0.7981, 0.7849, 0.7926, 0.7883, 0.788, 0.7822, 0.5731, 0.2407, 0.5609, 0.2445, 0.5562, 0.2391, 0.5689, 0.2291, 0.5689, 0.2291, 0.5562, 0.2391, 0.5418, 0.2253, 0.5596, 0.2085, 0.788, 0.7822, 0.7926, 0.7883, 0.7815, 0.7948, 0.7796, 0.7814, 0.7796, 0.7814, 0.7815, 0.7948, 0.7718, 0.797, 0.7683, 0.7774, 0.5596, 0.2085, 0.5418, 0.2253, 0.5273, 0.217, 0.5452, 0.1953, 0.5985, 0.269, 0.598, 0.2659, 0.6036, 0.2674, 0.6039, 0.2697, 0.8356, 0.7769, 0.8352, 0.7769, 0.8406, 0.7775, 0.8409, 0.7772, 0.6007, 0.2613, 0.6036, 0.2549, 0.6071, 0.2595, 0.6054, 0.263, 0.598, 0.2659, 0.6007, 0.2613, 0.6054, 0.263, 0.6036, 0.2674, 0.5524, 0.2606, 0.5541, 0.2526, 0.5657, 0.2592, 0.5649, 0.2644, 0.7981, 0.7849, 0.7926, 0.7807, 0.8019, 0.7786, 0.8071, 0.7808, 0.8079, 0.7893, 0.7981, 0.7849, 0.8071, 0.7808, 0.8155, 0.7823, 0.8184, 0.7819, 0.8079, 0.7893, 0.8155, 0.7823, 0.8198, 0.7803, 0.5731, 0.2407, 0.5884, 0.2422, 0.5924, 0.2436, 0.5875, 0.2482, 0.5541, 0.2526, 0.5609, 0.2445, 0.5744, 0.2526, 0.5657, 0.2592, 0.5609, 0.2445, 0.5731, 0.2407, 0.5875, 0.2482, 0.5744, 0.2526, 0.7926, 0.7807, 0.7927, 0.7771, 0.8014, 0.7768, 0.8019, 0.7786, 0.8807, 0.7792, 0.8836, 0.7774, 0.8936, 0.7816, 0.8867, 0.781, 0.6145, 0.2708, 0.6144, 0.2697, 0.6185, 0.2706, 0.6188, 0.2711, 0.6199, 0.2691, 0.6219, 0.268, 0.6218, 0.2708, 0.6206, 0.2706, 0.617, 0.2662, 0.6199, 0.2628, 0.6219, 0.268, 0.6199, 0.2691, 0.8372, 0.7773, 0.8356, 0.7769, 0.8409, 0.7772, 0.8418, 0.7776, 0.8368, 0.7788, 0.8372, 0.7773, 0.8418, 0.7776, 0.8411, 0.7787, 0.8357, 0.7801, 0.8368, 0.7788, 0.8411, 0.7787, 0.8398, 0.7801, 0.6036, 0.2549, 0.6067, 0.2513, 0.61, 0.2531, 0.6071, 0.2595, 0.6194, 0.2696, 0.6199, 0.2691, 0.6206, 0.2706, 0.6203, 0.2707, 0.8632, 0.7816, 0.8641, 0.7786, 0.8807, 0.7792, 0.8794, 0.7814, 0.6144, 0.2697, 0.6159, 0.2675, 0.6194, 0.2696, 0.6185, 0.2706, 0.8626, 0.7751, 0.8631, 0.7764, 0.8857, 0.7755, 0.8841, 0.7748, 0.8794, 0.7814, 0.8807, 0.7792, 0.8867, 0.781, 0.8841, 0.7813, 0.8836, 0.7774, 0.8841, 0.7748, 0.9039, 0.7807, 0.8936, 0.7816, 0.8647, 0.7766, 0.8626, 0.7751, 0.8841, 0.7748, 0.8836, 0.7774, 0.8462, 0.7809, 0.847, 0.779, 0.8641, 0.7786, 0.8632, 0.7816, 0.847, 0.779, 0.8472, 0.7773, 0.8647, 0.7766, 0.8641, 0.7786, 0.8472, 0.7773, 0.8456, 0.7766, 0.8626, 0.7751, 0.8647, 0.7766, 0.6077, 0.27, 0.6078, 0.2681, 0.6144, 0.2697, 0.6145, 0.2708, 0.6112, 0.2618, 0.614, 0.2562, 0.6199, 0.2628, 0.617, 0.2662, 0.6078, 0.2681, 0.6098, 0.2646, 0.6159, 0.2675, 0.6144, 0.2697, 0.6098, 0.2646, 0.6112, 0.2618, 0.617, 0.2662, 0.6159, 0.2675, 0.8456, 0.7766, 0.8449, 0.7769, 0.8631, 0.7764, 0.8626, 0.7751, 0.5875, 0.2482, 0.5924, 0.2436, 0.5966, 0.2454, 0.593, 0.2501, 0.8198, 0.7803, 0.8155, 0.7823, 0.8217, 0.7793, 0.8228, 0.7803, 0.8155, 0.7823, 0.8071, 0.7808, 0.8197, 0.7771, 0.8217, 0.7793, 0.8071, 0.7808, 0.8019, 0.7786, 0.8144, 0.7769, 0.8197, 0.7771, 0.5657, 0.2592, 0.5744, 0.2526, 0.5876, 0.2564, 0.581, 0.2623, 0.5744, 0.2526, 0.5875, 0.2482, 0.593, 0.2501, 0.5876, 0.2564, 0.8019, 0.7786, 0.8014, 0.7768, 0.8135, 0.7763, 0.8144, 0.7769, 0.5649, 0.2644, 0.5657, 0.2592, 0.581, 0.2623, 0.5808, 0.2669, 0.6188, 0.2711, 0.6185, 0.2706, 0.6204, 0.271, 0.6225, 0.2712, 0.6185, 0.2706, 0.6194, 0.2696, 0.6203, 0.2707, 0.6204, 0.271, 0.5333, 0.2494, 0.543, 0.26, 0.5421, 0.261, 0.5303, 0.2585, 0.5137, 0.2468, 0.5333, 0.2494, 0.5303, 0.2585, 0.512, 0.2571, 0.593, 0.2501, 0.5966, 0.2454, 0.6067, 0.2513, 0.6036, 0.2549, 0.8228, 0.7803, 0.8217, 0.7793, 0.8368, 0.7788, 0.8357, 0.7801, 0.8217, 0.7793, 0.8197, 0.7771, 0.8372, 0.7773, 0.8368, 0.7788, 0.8197, 0.7771, 0.8144, 0.7769, 0.8356, 0.7769, 0.8372, 0.7773, 0.581, 0.2623, 0.5876, 0.2564, 0.6007, 0.2613, 0.598, 0.2659, 0.5876, 0.2564, 0.593, 0.2501, 0.6036, 0.2549, 0.6007, 0.2613, 0.8144, 0.7769, 0.8135, 0.7763, 0.8352, 0.7769, 0.8356, 0.7769, 0.5808, 0.2669, 0.581, 0.2623, 0.598, 0.2659, 0.5985, 0.269, 0.8409, 0.7772, 0.8406, 0.7775, 0.8449, 0.7769, 0.8456, 0.7766, 0.6054, 0.263, 0.6071, 0.2595, 0.6112, 0.2618, 0.6098, 0.2646, 0.6036, 0.2674, 0.6054, 0.263, 0.6098, 0.2646, 0.6078, 0.2681, 0.6071, 0.2595, 0.61, 0.2531, 0.614, 0.2562, 0.6112, 0.2618, 0.6039, 0.2697, 0.6036, 0.2674, 0.6078, 0.2681, 0.6077, 0.27, 0.8418, 0.7776, 0.8409, 0.7772, 0.8456, 0.7766, 0.8472, 0.7773, 0.8411, 0.7787, 0.8418, 0.7776, 0.8472, 0.7773, 0.847, 0.779, 0.8398, 0.7801, 0.8411, 0.7787, 0.847, 0.779, 0.8462, 0.7809, 0.8197, 0.792, 0.814, 0.7853, 0.8179, 0.7793, 0.8229, 0.7795, 0.8079, 0.7893, 0.814, 0.7853, 0.8076, 0.7954, 0.8022, 0.7948, 0.5931, 0.226, 0.5803, 0.2332, 0.5781, 0.2242, 0.5946, 0.2167, 0.5946, 0.2167, 0.5781, 0.2242, 0.571, 0.2033, 0.5923, 0.1927, 0.8022, 0.7948, 0.8076, 0.7954, 0.7972, 0.8113, 0.7885, 0.8075, 0.5939, 0.2364, 0.5851, 0.2407, 0.5803, 0.2332, 0.5931, 0.226, 0.7885, 0.8075, 0.7972, 0.8113, 0.7897, 0.8208, 0.7801, 0.8119, 0.5923, 0.1927, 0.571, 0.2033, 0.5612, 0.1841, 0.5944, 0.1743, 0.8879, 0.8179, 0.8789, 0.8078, 0.8868, 0.7915, 0.8966, 0.793, 0.5099, 0.2045, 0.5273, 0.217, 0.5137, 0.2468, 0.492, 0.2382, 0.7159, 0.2183, 0.6976, 0.2334, 0.6591, 0.188, 0.6658, 0.1645, 0.6658, 0.1645, 0.6591, 0.188, 0.5944, 0.1743, 0.5856, 0.1518, 0.5476, 0.1609, 0.5612, 0.1841, 0.5452, 0.1953, 0.5311, 0.1744, 0.7617, 0.8025, 0.7718, 0.797, 0.7801, 0.8119, 0.7738, 0.8207, 0.7799, 0.8314, 0.7897, 0.8208, 0.8106, 0.83, 0.8037, 0.8418, 0.8037, 0.8418, 0.8106, 0.83, 0.8526, 0.8264, 0.8565, 0.8422, 0.8101, 0.04911, 0.7696, 0.1123, 0.6927, 0.06466, 0.706, 0.0001388, 0.706, 0.0001388, 0.6927, 0.06466, 0.5393, 0.05925, 0.5071, 0.0001388, 0.4417, 0.01566, 0.4636, 0.0973, 0.4348, 0.118, 0.3986, 0.004589, 0.7886, 0.8873, 0.8037, 0.8418, 0.8565, 0.8422, 0.8622, 0.8752, 0.7521, 0.8608, 0.7799, 0.8314, 0.8037, 0.8418, 0.7886, 0.8873, 0.7401, 0.8081, 0.7617, 0.8025, 0.7738, 0.8207, 0.7454, 0.8392, 0.691, 0.1022, 0.6658, 0.1645, 0.5856, 0.1518, 0.5621, 0.08996, 0.7568, 0.1631, 0.7159, 0.2183, 0.6658, 0.1645, 0.691, 0.1022, 0.4637, 0.244, 0.4734, 0.2275, 0.492, 0.2382, 0.4714, 0.2487, 0.4756, 0.1933, 0.4964, 0.1996, 0.5099, 0.2045, 0.492, 0.2382, 0.4734, 0.2275, 0.896, 0.8412, 0.8879, 0.8179, 0.8966, 0.793, 0.9106, 0.8076, 0.8993, 0.8218, 0.9106, 0.8076, 0.9212, 0.8032, 0.9539, 0.8112, 0.9433, 0.8464, 0.9226, 0.8217, 0.8926, 0.1346, 0.938, 0.2538, 0.8351, 0.2579, 0.8233, 0.1904, 0.8622, 0.8752, 0.8565, 0.8422, 0.8879, 0.8179, 0.896, 0.8412, 0.8926, 0.1346, 0.8233, 0.1904, 0.7696, 0.1123, 0.8101, 0.04911, 0.8565, 0.8422, 0.8526, 0.8264, 0.8789, 0.8078, 0.8879, 0.8179, 0.8233, 0.1904, 0.7612, 0.2559, 0.7568, 0.1631, 0.7696, 0.1123, 0.8673, 0.9071, 0.8622, 0.8752, 0.896, 0.8412, 0.9047, 0.8605, 0.9119, 0.886, 0.9142, 0.8405, 0.8993, 0.8218, 0.9106, 0.8076, 0.9226, 0.8217, 0.4553, 0.191, 0.4756, 0.1933, 0.4734, 0.2275, 0.454, 0.222, 0.4492, 0.243, 0.454, 0.222, 0.4734, 0.2275, 0.4637, 0.244, 0.7696, 0.1123, 0.7568, 0.1631, 0.691, 0.1022, 0.6927, 0.06466, 0.6927, 0.06466, 0.691, 0.1022, 0.5621, 0.08996, 0.5393, 0.05925, 0.7235, 0.8092, 0.7401, 0.8081, 0.7454, 0.8392, 0.7215, 0.8562, 0.7371, 0.8954, 0.7521, 0.8608, 0.7886, 0.8873, 0.7759, 0.9266, 0.7759, 0.9266, 0.7886, 0.8873, 0.8622, 0.8752, 0.8673, 0.9071, 0.7281, 0.793, 0.7279, 0.7741, 0.7389, 0.7746, 0.7418, 0.7888, 0.9433, 0.8464, 0.9647, 0.8746, 0.9309, 0.9171, 0.9119, 0.886, 0.9282, 0.8671, 0.9433, 0.8464, 0.9539, 0.8112, 0.9891, 0.8259, 0.9647, 0.8746, 0.7418, 0.7888, 0.7389, 0.7746, 0.747, 0.7756, 0.7562, 0.7837, 0.7371, 0.8954, 0.7413, 0.9733, 0.718, 0.9541, 0.7215, 0.8562, 0.8673, 0.9071, 0.8845, 0.947, 0.7808, 0.9764, 0.7759, 0.9266, 0.9119, 0.886, 0.9309, 0.9171, 0.8845, 0.947, 0.8673, 0.9071, 0.7281, 0.793, 0.7418, 0.7888, 0.7401, 0.8081, 0.7235, 0.8092, 0.7418, 0.7888, 0.7562, 0.7837, 0.7617, 0.8025, 0.7401, 0.8081, 0.7562, 0.7837, 0.7683, 0.7774, 0.7718, 0.797, 0.7617, 0.8025, 0.5311, 0.1744, 0.5452, 0.1953, 0.5273, 0.217, 0.5099, 0.2045, 0.1953, 0.2185, 0.1534, 0.2136, 0.1598, 0.1963, 0.2056, 0.1961, 0.4582, 0.808, 0.3836, 0.8092, 0.3869, 0.7683, 0.4657, 0.767, 0.1946, 0.1534, 0.154, 0.1576, 0.1453, 0.1251, 0.183, 0.091, 0.2056, 0.1961, 0.1598, 0.1963, 0.154, 0.1576, 0.1946, 0.1534, 0.4492, 0.243, 0.4076, 0.2424, 0.4119, 0.2226, 0.454, 0.222, 0.7235, 0.8092, 0.6822, 0.8205, 0.6961, 0.7898, 0.7281, 0.793, 0.7215, 0.8562, 0.6691, 0.8876, 0.6822, 0.8205, 0.7235, 0.8092, 0.718, 0.9541, 0.6582, 0.9796, 0.6691, 0.8876, 0.7215, 0.8562, 0.4348, 0.118, 0.3522, 0.08085, 0.3277, 0.0049, 0.3986, 0.004589, 0.454, 0.222, 0.4119, 0.2226, 0.3933, 0.1749, 0.4553, 0.191, 0.4553, 0.191, 0.3933, 0.1749, 0.3522, 0.08085, 0.4348, 0.118, 0.7281, 0.793, 0.6961, 0.7898, 0.6969, 0.7722, 0.7279, 0.7741, 0.1982, 0.7866, 0.02121, 0.7698, 0.005372, 0.767, 0.1971, 0.7664, 0.06959, 0.1772, 0.01826, 0.1998, 0.02847, 0.1948, 0.06145, 0.1687, 0.07814, 0.1954, 0.03219, 0.2027, 0.01826, 0.1998, 0.06959, 0.1772, 0.06145, 0.1687, 0.02847, 0.1948, 0.0001388, 0.2117, 0.03974, 0.1382, 0.4338, 0.8528, 0.3713, 0.8485, 0.3836, 0.8092, 0.4582, 0.808, 0.433, 0.9269, 0.3725, 0.912, 0.3713, 0.8485, 0.4338, 0.8528, 0.4401, 0.9999, 0.3771, 0.9901, 0.3725, 0.912, 0.433, 0.9269, 0.183, 0.091, 0.1453, 0.1251, 0.1283, 0.06711, 0.1603, 0.05267, 0.7159, 0.2183, 0.7568, 0.1631, 0.7612, 0.2559, 0.6784, 0.2368, 0.6709, 0.2638, 0.6553, 0.2368, 0.6784, 0.2368, 0.6976, 0.2334, 0.7068, 0.2603, 0.6709, 0.2638, 0.07532, 0.2046, 0.0332, 0.2021, 0.03219, 0.2027, 0.07814, 0.1954, 0.1804, 0.82, 0.02726, 0.769, 0.02121, 0.7698, 0.1982, 0.7866, 0.1703, 0.8628, 0.01608, 0.7813, 0.02726, 0.769, 0.1804, 0.82, 0.1478, 0.9166, 0.0001388, 0.7897, 0.01608, 0.7813, 0.1703, 0.8628, 0.2896, 0.9816, 0.1478, 0.9166, 0.1703, 0.8628, 0.3018, 0.9063, 0.3018, 0.9063, 0.1703, 0.8628, 0.1804, 0.82, 0.3079, 0.8437, 0.3079, 0.8437, 0.1804, 0.82, 0.1982, 0.7866, 0.3216, 0.7997, 0.1241, 0.2089, 0.07532, 0.2046, 0.07814, 0.1954, 0.1268, 0.1936, 0.1096, 0.1385, 0.06145, 0.1687, 0.03974, 0.1382, 0.09415, 0.09255, 0.1268, 0.1936, 0.07814, 0.1954, 0.06959, 0.1772, 0.1173, 0.1626, 0.1173, 0.1626, 0.06959, 0.1772, 0.06145, 0.1687, 0.1096, 0.1385, 0.3216, 0.7997, 0.1982, 0.7866, 0.1971, 0.7664, 0.3232, 0.7637, 0.3522, 0.08085, 0.2927, 0.07332, 0.2728, 0.01268, 0.3277, 0.0049, 0.6582, 0.9796, 0.5977, 0.9999, 0.5858, 0.915, 0.6691, 0.8876, 0.6691, 0.8876, 0.5858, 0.915, 0.5927, 0.8449, 0.6822, 0.8205, 0.6822, 0.8205, 0.5927, 0.8449, 0.6243, 0.801, 0.6961, 0.7898, 0.4119, 0.2226, 0.3328, 0.2055, 0.3104, 0.1465, 0.3933, 0.1749, 0.3933, 0.1749, 0.3104, 0.1465, 0.2927, 0.07332, 0.3522, 0.08085, 0.6961, 0.7898, 0.6243, 0.801, 0.6285, 0.7695, 0.6969, 0.7722, 0.4076, 0.2424, 0.3252, 0.2339, 0.3328, 0.2055, 0.4119, 0.2226, 0.492, 0.2382, 0.4907, 0.2527, 0.4725, 0.2516, 0.4714, 0.2487, 0.5137, 0.2468, 0.512, 0.2571, 0.4907, 0.2527, 0.492, 0.2382, 0.2927, 0.07332, 0.183, 0.091, 0.1603, 0.05267, 0.2728, 0.01268, 0.5977, 0.9999, 0.4401, 0.9999, 0.433, 0.9269, 0.5858, 0.915, 0.5858, 0.915, 0.433, 0.9269, 0.4338, 0.8528, 0.5927, 0.8449, 0.5927, 0.8449, 0.4338, 0.8528, 0.4582, 0.808, 0.6243, 0.801, 0.3328, 0.2055, 0.2056, 0.1961, 0.1946, 0.1534, 0.3104, 0.1465, 0.3104, 0.1465, 0.1946, 0.1534, 0.183, 0.091, 0.2927, 0.07332, 0.6243, 0.801, 0.4582, 0.808, 0.4657, 0.767, 0.6285, 0.7695, 0.3252, 0.2339, 0.1953, 0.2185, 0.2056, 0.1961, 0.3328, 0.2055, 0.3836, 0.8092, 0.3216, 0.7997, 0.3232, 0.7637, 0.3869, 0.7683, 0.154, 0.1576, 0.1173, 0.1626, 0.1096, 0.1385, 0.1453, 0.1251, 0.1598, 0.1963, 0.1268, 0.1936, 0.1173, 0.1626, 0.154, 0.1576, 0.1453, 0.1251, 0.1096, 0.1385, 0.09415, 0.09255, 0.1283, 0.06711, 0.1534, 0.2136, 0.1241, 0.2089, 0.1268, 0.1936, 0.1598, 0.1963, 0.3713, 0.8485, 0.3079, 0.8437, 0.3216, 0.7997, 0.3836, 0.8092, 0.3725, 0.912, 0.3018, 0.9063, 0.3079, 0.8437, 0.3713, 0.8485, 0.3771, 0.9901, 0.2896, 0.9816, 0.3018, 0.9063, 0.3725, 0.912, 0.7759, 0.9266, 0.7808, 0.9764, 0.7413, 0.9733, 0.7371, 0.8954, 0.7215, 0.8562, 0.7454, 0.8392, 0.7521, 0.8608, 0.7371, 0.8954, 0.5393, 0.05925, 0.5621, 0.08996, 0.5044, 0.1175, 0.4636, 0.0973, 0.5621, 0.08996, 0.5856, 0.1518, 0.5476, 0.1609, 0.531, 0.1403, 0.5044, 0.1175, 0.7454, 0.8392, 0.7738, 0.8207, 0.7799, 0.8314, 0.7521, 0.8608, 0.5071, 0.0001388, 0.5393, 0.05925, 0.4636, 0.0973, 0.4417, 0.01566, 0.7738, 0.8207, 0.7801, 0.8119, 0.7897, 0.8208, 0.7799, 0.8314, 0.5856, 0.1518, 0.5944, 0.1743, 0.5612, 0.1841, 0.5476, 0.1609, 0.5139, 0.1677, 0.484, 0.1615, 0.5044, 0.1175, 0.531, 0.1403, 0.5311, 0.1744, 0.5139, 0.1677, 0.531, 0.1403, 0.5476, 0.1609, 0.5099, 0.2045, 0.4964, 0.1996, 0.5139, 0.1677, 0.5311, 0.1744, 0.4964, 0.1996, 0.4756, 0.1933, 0.484, 0.1615, 0.5139, 0.1677, 0.4756, 0.1933, 0.4553, 0.191, 0.4348, 0.118, 0.484, 0.1615, 0.4636, 0.0973, 0.5044, 0.1175, 0.484, 0.1615, 0.4348, 0.118, 0.9282, 0.8671, 0.9142, 0.8405, 0.9226, 0.8217, 0.9433, 0.8464, 0.9119, 0.886, 0.9047, 0.8605, 0.9142, 0.8405, 0.9282, 0.8671, 0.9047, 0.8605, 0.896, 0.8412, 0.8993, 0.8218, 0.9142, 0.8405, 0.8641, 0.7786, 0.8647, 0.7766, 0.8836, 0.7774, 0.8807, 0.7792, 0.7683, 0.7774, 0.7562, 0.7837, 0.7573, 0.7765, 0.6504, 0.268, 0.6484, 0.2565, 0.6709, 0.2638, 0.7068, 0.2603, 0.6976, 0.2334, 0.7159, 0.2183, 0.7612, 0.2559, 0.8351, 0.2579, 0.7612, 0.2559, 0.8233, 0.1904, 0.8966, 0.793, 0.9212, 0.8032, 0.9106, 0.8076, 0.883, 0.7896, 0.8694, 0.789, 0.868, 0.7859, 0.8841, 0.7748, 0.8857, 0.7755, 0.9239, 0.7801, 0.9039, 0.7807, 0.6159, 0.2675, 0.617, 0.2662, 0.6199, 0.2691, 0.6194, 0.2696, 0.7683, 0.7774, 0.7771, 0.777, 0.7796, 0.7814, 0.9891, 0.8259, 0.9539, 0.8112, 0.9571, 0.7893, 0.9963, 0.7951, 0.7573, 0.7765, 0.7562, 0.7837, 0.747, 0.7756, 0.7511, 0.7753, 0.7796, 0.7814, 0.7771, 0.777, 0.7822, 0.7767, 0.7845, 0.777, 0.8651, 0.7845, 0.8626, 0.7816, 0.8638, 0.7814, 0.8662, 0.7821, 0.8868, 0.7915, 0.883, 0.7896, 0.8841, 0.7836, 0.888, 0.7843, 0.6709, 0.2638, 0.7068, 0.2603, 0.7068, 0.2819, 0.6691, 0.2779, 0.8966, 0.793, 0.8868, 0.7915, 0.888, 0.7843, 0.897, 0.7843, 0.6365, 0.2702, 0.6504, 0.268, 0.6498, 0.2742, 0.6367, 0.2759, 0.9539, 0.8112, 0.9212, 0.8032, 0.9235, 0.7875, 0.9571, 0.7893, 0.6504, 0.268, 0.6709, 0.2638, 0.6691, 0.2779, 0.6498, 0.2742, 0.7612, 0.2559, 0.8351, 0.2579, 0.8372, 0.2986, 0.7646, 0.2911, 0.9212, 0.8032, 0.8966, 0.793, 0.897, 0.7843, 0.9235, 0.7875, 0.7068, 0.2603, 0.7612, 0.2559, 0.7646, 0.2911, 0.7068, 0.2819, 0.868, 0.7859, 0.8651, 0.7845, 0.8662, 0.7821, 0.8691, 0.7822, 0.883, 0.7896, 0.868, 0.7859, 0.8691, 0.7822, 0.8841, 0.7836, 0.8351, 0.2579, 0.938, 0.2538, 0.936, 0.3188, 0.8372, 0.2986, 0.5321, 0.2955, 0.516, 0.2996, 0.5109, 0.2673, 0.5305, 0.2698, 0.6668, 0.3222, 0.6839, 0.3305, 0.6342, 0.3636, 0.6246, 0.3463, 0.6246, 0.3463, 0.6342, 0.3636, 0.5684, 0.3586, 0.5714, 0.3405, 0.5537, 0.3245, 0.5391, 0.3398, 0.5271, 0.3249, 0.5442, 0.3162, 0.7832, 0.7596, 0.7737, 0.7565, 0.7833, 0.7425, 0.7913, 0.7478, 0.8002, 0.7448, 0.7936, 0.7347, 0.8156, 0.7275, 0.8172, 0.7387, 0.8172, 0.7387, 0.8156, 0.7275, 0.8578, 0.7358, 0.852, 0.7477, 0.6233, 0.2995, 0.6303, 0.3085, 0.6127, 0.315, 0.61, 0.3044, 0.61, 0.3044, 0.6127, 0.315, 0.5808, 0.3097, 0.5843, 0.3, 0.577, 0.2933, 0.5704, 0.2989, 0.566, 0.2891, 0.5807, 0.2923, 0.8202, 0.7565, 0.8172, 0.7387, 0.852, 0.7477, 0.8457, 0.7592, 0.8089, 0.7612, 0.8002, 0.7448, 0.8172, 0.7387, 0.8202, 0.7565, 0.7936, 0.7669, 0.7832, 0.7596, 0.7913, 0.7478, 0.8035, 0.7614, 0.5659, 0.3067, 0.5537, 0.3245, 0.5442, 0.3162, 0.5586, 0.2993, 0.6172, 0.3245, 0.6246, 0.3463, 0.5714, 0.3405, 0.5798, 0.3186, 0.6448, 0.3164, 0.6668, 0.3222, 0.6246, 0.3463, 0.6172, 0.3245, 0.5465, 0.265, 0.5431, 0.2733, 0.5305, 0.2698, 0.5429, 0.263, 0.5497, 0.2863, 0.5321, 0.2955, 0.5305, 0.2698, 0.5431, 0.2733, 0.8457, 0.7592, 0.852, 0.7477, 0.8729, 0.763, 0.8646, 0.763, 0.6327, 0.2909, 0.6444, 0.2958, 0.6303, 0.3085, 0.6233, 0.2995, 0.852, 0.7477, 0.8578, 0.7358, 0.882, 0.7578, 0.8729, 0.763, 0.842, 0.7653, 0.8457, 0.7592, 0.8646, 0.763, 0.8528, 0.7707, 0.8528, 0.7707, 0.8646, 0.763, 0.8702, 0.7752, 0.8611, 0.775, 0.5556, 0.2824, 0.5497, 0.2863, 0.5431, 0.2733, 0.5516, 0.273, 0.5524, 0.2653, 0.5516, 0.273, 0.5431, 0.2733, 0.5465, 0.265, 0.6303, 0.3085, 0.6448, 0.3164, 0.6172, 0.3245, 0.6127, 0.315, 0.6127, 0.315, 0.6172, 0.3245, 0.5798, 0.3186, 0.5808, 0.3097, 0.5704, 0.2989, 0.5659, 0.3067, 0.5586, 0.2993, 0.566, 0.2891, 0.7986, 0.7706, 0.7936, 0.7669, 0.8035, 0.7614, 0.8085, 0.7672, 0.8143, 0.7718, 0.8089, 0.7612, 0.8202, 0.7565, 0.8207, 0.7652, 0.8207, 0.7652, 0.8202, 0.7565, 0.8457, 0.7592, 0.842, 0.7653, 0.7929, 0.7742, 0.7927, 0.7777, 0.7886, 0.7774, 0.7885, 0.7724, 0.8611, 0.775, 0.8568, 0.7806, 0.8496, 0.7797, 0.8528, 0.7707, 0.7885, 0.7724, 0.7886, 0.7774, 0.7846, 0.7771, 0.78, 0.7725, 0.8143, 0.7718, 0.8178, 0.7773, 0.8183, 0.7752, 0.8085, 0.7672, 0.842, 0.7653, 0.8407, 0.7787, 0.8229, 0.7776, 0.8207, 0.7652, 0.8528, 0.7707, 0.8496, 0.7797, 0.8407, 0.7787, 0.842, 0.7653, 0.7929, 0.7742, 0.7885, 0.7724, 0.7936, 0.7669, 0.7986, 0.7706, 0.566, 0.2891, 0.5586, 0.2993, 0.5497, 0.2863, 0.5556, 0.2824, 0.5586, 0.2993, 0.5442, 0.3162, 0.5321, 0.2955, 0.5497, 0.2863, 0.7885, 0.7724, 0.78, 0.7725, 0.7832, 0.7596, 0.7936, 0.7669, 0.78, 0.7725, 0.7684, 0.7759, 0.7737, 0.7565, 0.7832, 0.7596, 0.5442, 0.3162, 0.5271, 0.3249, 0.516, 0.2996, 0.5321, 0.2955, 0.5985, 0.2694, 0.6039, 0.27, 0.6032, 0.2718, 0.5973, 0.272, 0.8355, 0.7804, 0.8408, 0.7804, 0.8406, 0.7799, 0.8351, 0.7801, 0.5988, 0.2767, 0.604, 0.2761, 0.6049, 0.2795, 0.6002, 0.2834, 0.5973, 0.272, 0.6032, 0.2718, 0.604, 0.2761, 0.5988, 0.2767, 0.5524, 0.2653, 0.5649, 0.2648, 0.5643, 0.2698, 0.5516, 0.273, 0.7986, 0.7706, 0.8073, 0.7756, 0.8019, 0.7771, 0.7929, 0.7742, 0.8085, 0.7672, 0.8155, 0.7749, 0.8073, 0.7756, 0.7986, 0.7706, 0.8183, 0.7752, 0.8199, 0.777, 0.8155, 0.7749, 0.8085, 0.7672, 0.566, 0.2891, 0.582, 0.2861, 0.5854, 0.2919, 0.5807, 0.2923, 0.5516, 0.273, 0.5643, 0.2698, 0.5708, 0.2783, 0.5556, 0.2824, 0.5556, 0.2824, 0.5708, 0.2783, 0.582, 0.2861, 0.566, 0.2891, 0.7929, 0.7742, 0.8019, 0.7771, 0.8013, 0.7786, 0.7927, 0.7777, 0.8809, 0.7808, 0.887, 0.7798, 0.8938, 0.7799, 0.8835, 0.7822, 0.6145, 0.2707, 0.6187, 0.2709, 0.6185, 0.2712, 0.6142, 0.2716, 0.6196, 0.2724, 0.6206, 0.2709, 0.6217, 0.2712, 0.6215, 0.274, 0.6162, 0.275, 0.6196, 0.2724, 0.6215, 0.274, 0.6178, 0.2789, 0.8372, 0.7804, 0.8416, 0.7802, 0.8408, 0.7804, 0.8355, 0.7804, 0.8369, 0.7792, 0.8409, 0.7794, 0.8416, 0.7802, 0.8372, 0.7804, 0.8357, 0.778, 0.8398, 0.7781, 0.8409, 0.7794, 0.8369, 0.7792, 0.6002, 0.2834, 0.6049, 0.2795, 0.6063, 0.2858, 0.6025, 0.2872, 0.6192, 0.2721, 0.6203, 0.2709, 0.6206, 0.2709, 0.6196, 0.2724, 0.8633, 0.7779, 0.8796, 0.779, 0.8809, 0.7808, 0.864, 0.7804, 0.6142, 0.2716, 0.6185, 0.2712, 0.6192, 0.2721, 0.6154, 0.2738, 0.8624, 0.7828, 0.8836, 0.7837, 0.8853, 0.7816, 0.863, 0.7809, 0.8796, 0.779, 0.8843, 0.7796, 0.887, 0.7798, 0.8809, 0.7808, 0.8835, 0.7822, 0.8938, 0.7799, 0.9032, 0.7813, 0.8836, 0.7837, 0.8645, 0.782, 0.8835, 0.7822, 0.8836, 0.7837, 0.8624, 0.7828, 0.8462, 0.7777, 0.8633, 0.7779, 0.864, 0.7804, 0.8467, 0.7793, 0.8467, 0.7793, 0.864, 0.7804, 0.8645, 0.782, 0.8468, 0.7806, 0.8468, 0.7806, 0.8645, 0.782, 0.8624, 0.7828, 0.8453, 0.781, 0.6077, 0.2702, 0.6145, 0.2707, 0.6142, 0.2716, 0.6075, 0.2719, 0.6095, 0.278, 0.6162, 0.275, 0.6178, 0.2789, 0.6108, 0.2834, 0.6075, 0.2719, 0.6142, 0.2716, 0.6154, 0.2738, 0.6088, 0.2754, 0.6088, 0.2754, 0.6154, 0.2738, 0.6162, 0.275, 0.6095, 0.278, 0.8453, 0.781, 0.8624, 0.7828, 0.863, 0.7809, 0.8448, 0.7803, 0.582, 0.2861, 0.5882, 0.2858, 0.5906, 0.2915, 0.5854, 0.2919, 0.8199, 0.777, 0.8228, 0.7774, 0.8216, 0.7782, 0.8155, 0.7749, 0.8155, 0.7749, 0.8216, 0.7782, 0.8195, 0.7801, 0.8073, 0.7756, 0.8073, 0.7756, 0.8195, 0.7801, 0.8142, 0.7796, 0.8019, 0.7771, 0.5643, 0.2698, 0.5798, 0.2713, 0.5846, 0.2783, 0.5708, 0.2783, 0.5708, 0.2783, 0.5846, 0.2783, 0.5882, 0.2858, 0.582, 0.2861, 0.8019, 0.7771, 0.8142, 0.7796, 0.8133, 0.7799, 0.8013, 0.7786, 0.5649, 0.2648, 0.5807, 0.2673, 0.5798, 0.2713, 0.5643, 0.2698, 0.6187, 0.2709, 0.6216, 0.271, 0.6204, 0.2708, 0.6185, 0.2712, 0.6185, 0.2712, 0.6204, 0.2708, 0.6203, 0.2709, 0.6192, 0.2721, 0.5305, 0.2698, 0.5302, 0.2594, 0.5419, 0.2613, 0.5429, 0.263, 0.5109, 0.2673, 0.5118, 0.2583, 0.5302, 0.2594, 0.5305, 0.2698, 0.5882, 0.2858, 0.6002, 0.2834, 0.6025, 0.2872, 0.5906, 0.2915, 0.8228, 0.7774, 0.8357, 0.778, 0.8369, 0.7792, 0.8216, 0.7782, 0.8216, 0.7782, 0.8369, 0.7792, 0.8372, 0.7804, 0.8195, 0.7801, 0.8195, 0.7801, 0.8372, 0.7804, 0.8355, 0.7804, 0.8142, 0.7796, 0.5798, 0.2713, 0.5973, 0.272, 0.5988, 0.2767, 0.5846, 0.2783, 0.5846, 0.2783, 0.5988, 0.2767, 0.6002, 0.2834, 0.5882, 0.2858, 0.8142, 0.7796, 0.8355, 0.7804, 0.8351, 0.7801, 0.8133, 0.7799, 0.5807, 0.2673, 0.5985, 0.2694, 0.5973, 0.272, 0.5798, 0.2713, 0.8408, 0.7804, 0.8453, 0.781, 0.8448, 0.7803, 0.8406, 0.7799, 0.604, 0.2761, 0.6088, 0.2754, 0.6095, 0.278, 0.6049, 0.2795, 0.6032, 0.2718, 0.6075, 0.2719, 0.6088, 0.2754, 0.604, 0.2761, 0.6049, 0.2795, 0.6095, 0.278, 0.6108, 0.2834, 0.6063, 0.2858, 0.6039, 0.27, 0.6077, 0.2702, 0.6075, 0.2719, 0.6032, 0.2718, 0.8416, 0.7802, 0.8468, 0.7806, 0.8453, 0.781, 0.8408, 0.7804, 0.8409, 0.7794, 0.8467, 0.7793, 0.8468, 0.7806, 0.8416, 0.7802, 0.8398, 0.7781, 0.8462, 0.7777, 0.8467, 0.7793, 0.8409, 0.7794, 0.8207, 0.7652, 0.8229, 0.7776, 0.8178, 0.7773, 0.8143, 0.7718, 0.8085, 0.7672, 0.8035, 0.7614, 0.8089, 0.7612, 0.8143, 0.7718, 0.5808, 0.3097, 0.5798, 0.3186, 0.5659, 0.3067, 0.5704, 0.2989, 0.5798, 0.3186, 0.5714, 0.3405, 0.5537, 0.3245, 0.5659, 0.3067, 0.8035, 0.7614, 0.7913, 0.7478, 0.8002, 0.7448, 0.8089, 0.7612, 0.5843, 0.3, 0.5808, 0.3097, 0.5704, 0.2989, 0.577, 0.2933, 0.7913, 0.7478, 0.7833, 0.7425, 0.7936, 0.7347, 0.8002, 0.7448, 0.5714, 0.3405, 0.5684, 0.3586, 0.5391, 0.3398, 0.5537, 0.3245, 0.4958, 0.307, 0.4878, 0.2695, 0.5109, 0.2673, 0.516, 0.2996, 0.697, 0.3498, 0.6341, 0.3874, 0.6342, 0.3636, 0.6839, 0.3305, 0.6341, 0.3874, 0.554, 0.3774, 0.5684, 0.3586, 0.6342, 0.3636, 0.5199, 0.3581, 0.5078, 0.341, 0.5271, 0.3249, 0.5391, 0.3398, 0.7641, 0.7501, 0.7777, 0.7333, 0.7833, 0.7425, 0.7737, 0.7565, 0.7848, 0.7232, 0.8099, 0.7152, 0.8156, 0.7275, 0.7936, 0.7347, 0.8099, 0.7152, 0.8634, 0.7206, 0.8578, 0.7358, 0.8156, 0.7275, 0.7341, 0.5257, 0.6274, 0.5431, 0.6319, 0.4833, 0.7152, 0.4604, 0.6274, 0.5431, 0.4465, 0.4941, 0.4889, 0.4493, 0.6319, 0.4833, 0.3896, 0.4637, 0.3444, 0.4587, 0.4038, 0.3687, 0.4276, 0.3945, 0.7995, 0.6697, 0.8722, 0.689, 0.8634, 0.7206, 0.8099, 0.7152, 0.76, 0.6921, 0.7995, 0.6697, 0.8099, 0.7152, 0.7848, 0.7232, 0.7433, 0.7426, 0.7514, 0.7126, 0.7777, 0.7333, 0.7641, 0.7501, 0.6405, 0.4507, 0.5166, 0.4284, 0.554, 0.3774, 0.6341, 0.3874, 0.7188, 0.4121, 0.6405, 0.4507, 0.6341, 0.3874, 0.697, 0.3498, 0.461, 0.2579, 0.4699, 0.2552, 0.4878, 0.2695, 0.4667, 0.2757, 0.4603, 0.3089, 0.4667, 0.2757, 0.4878, 0.2695, 0.4958, 0.307, 0.4815, 0.3081, 0.8722, 0.689, 0.9027, 0.7266, 0.8923, 0.7489, 0.8634, 0.7206, 0.8315, 0.4721, 0.7341, 0.5257, 0.7152, 0.4604, 0.788, 0.4037, 0.8634, 0.7206, 0.8923, 0.7489, 0.882, 0.7578, 0.8578, 0.7358, 0.8796, 0.6591, 0.9223, 0.6847, 0.9128, 0.7089, 0.9027, 0.7266, 0.8722, 0.689, 0.9208, 0.7299, 0.9273, 0.7502, 0.9137, 0.7624, 0.904, 0.7465, 0.4404, 0.3057, 0.4466, 0.2762, 0.4667, 0.2757, 0.4603, 0.3089, 0.447, 0.2555, 0.461, 0.2579, 0.4667, 0.2757, 0.4466, 0.2762, 0.7152, 0.4604, 0.6319, 0.4833, 0.6405, 0.4507, 0.7188, 0.4121, 0.6319, 0.4833, 0.4889, 0.4493, 0.5166, 0.4284, 0.6405, 0.4507, 0.727, 0.7401, 0.7291, 0.6939, 0.7514, 0.7126, 0.7433, 0.7426, 0.7485, 0.6585, 0.7905, 0.6312, 0.7995, 0.6697, 0.76, 0.6921, 0.7905, 0.6312, 0.8796, 0.6591, 0.8722, 0.689, 0.7995, 0.6697, 0.7299, 0.7559, 0.7432, 0.7614, 0.7389, 0.7746, 0.7279, 0.774, 0.9499, 0.7282, 0.9369, 0.7055, 0.9223, 0.6847, 0.9435, 0.6563, 0.9732, 0.7027, 0.7432, 0.7614, 0.7569, 0.7683, 0.747, 0.7748, 0.7389, 0.7746, 0.7485, 0.6585, 0.7291, 0.6939, 0.7304, 0.6001, 0.7597, 0.5831, 0.8796, 0.6591, 0.7905, 0.6312, 0.7996, 0.5834, 0.9, 0.6219, 0.9223, 0.6847, 0.8796, 0.6591, 0.9, 0.6219, 0.9435, 0.6563, 0.7299, 0.7559, 0.727, 0.7401, 0.7433, 0.7426, 0.7432, 0.7614, 0.7432, 0.7614, 0.7433, 0.7426, 0.7641, 0.7501, 0.7569, 0.7683, 0.7569, 0.7683, 0.7641, 0.7501, 0.7737, 0.7565, 0.7684, 0.7759, 0.5078, 0.341, 0.4958, 0.307, 0.516, 0.2996, 0.5271, 0.3249, 0.1949, 0.2211, 0.1996, 0.2428, 0.1548, 0.2322, 0.1529, 0.2164, 0.4599, 0.7241, 0.4659, 0.7615, 0.3868, 0.7584, 0.3845, 0.7217, 0.1798, 0.2775, 0.1562, 0.3294, 0.1268, 0.2892, 0.1404, 0.2638, 0.1996, 0.2428, 0.1798, 0.2775, 0.1404, 0.2638, 0.1548, 0.2322, 0.447, 0.2555, 0.4466, 0.2762, 0.4064, 0.2643, 0.4074, 0.2446, 0.727, 0.7401, 0.7299, 0.7559, 0.6978, 0.756, 0.6863, 0.7252, 0.7291, 0.6939, 0.727, 0.7401, 0.6863, 0.7252, 0.6763, 0.6599, 0.7304, 0.6001, 0.7291, 0.6939, 0.6763, 0.6599, 0.667, 0.5721, 0.4038, 0.3687, 0.3444, 0.4587, 0.2737, 0.4388, 0.3133, 0.3792, 0.4466, 0.2762, 0.4404, 0.3057, 0.3766, 0.3048, 0.4064, 0.2643, 0.4404, 0.3057, 0.4038, 0.3687, 0.3133, 0.3792, 0.3766, 0.3048, 0.7299, 0.7559, 0.7279, 0.774, 0.6968, 0.7725, 0.6978, 0.756, 0.1972, 0.7457, 0.1969, 0.7628, 0.01243, 0.775, 0.022, 0.774, 0.06147, 0.2276, 0.05478, 0.2367, 0.0199, 0.1992, 0.02434, 0.2003, 0.07399, 0.2144, 0.06147, 0.2276, 0.02434, 0.2003, 0.03432, 0.2045, 0.05478, 0.2367, 0.03872, 0.2602, 0.002561, 0.2064, 0.0199, 0.1992, 0.4364, 0.6821, 0.4599, 0.7241, 0.3845, 0.7217, 0.373, 0.6853, 0.4378, 0.6106, 0.4364, 0.6821, 0.373, 0.6853, 0.3756, 0.6238, 0.448, 0.5434, 0.4378, 0.6106, 0.3756, 0.6238, 0.3829, 0.5512, 0.1562, 0.3294, 0.1289, 0.3568, 0.1028, 0.3358, 0.1268, 0.2892, 0.07429, 0.2061, 0.07399, 0.2144, 0.03432, 0.2045, 0.03571, 0.2029, 0.1785, 0.7165, 0.1972, 0.7457, 0.022, 0.774, 0.02717, 0.7773, 0.1677, 0.6763, 0.1785, 0.7165, 0.02717, 0.7773, 0.01533, 0.7678, 0.1458, 0.6266, 0.1677, 0.6763, 0.01533, 0.7678, 0.0002387, 0.7627, 0.2922, 0.5592, 0.3029, 0.6293, 0.1677, 0.6763, 0.1458, 0.6266, 0.3029, 0.6293, 0.3087, 0.6896, 0.1785, 0.7165, 0.1677, 0.6763, 0.3087, 0.6896, 0.322, 0.73, 0.1972, 0.7457, 0.1785, 0.7165, 0.1233, 0.2116, 0.1218, 0.2259, 0.07399, 0.2144, 0.07429, 0.2061, 0.09556, 0.2698, 0.07695, 0.3058, 0.03872, 0.2602, 0.05478, 0.2367, 0.1218, 0.2259, 0.1065, 0.251, 0.06147, 0.2276, 0.07399, 0.2144, 0.1065, 0.251, 0.09556, 0.2698, 0.05478, 0.2367, 0.06147, 0.2276, 0.322, 0.73, 0.3232, 0.7622, 0.1969, 0.7628, 0.1972, 0.7457, 0.3133, 0.3792, 0.2737, 0.4388, 0.2246, 0.4188, 0.2558, 0.3716, 0.667, 0.5721, 0.6763, 0.6599, 0.5927, 0.6283, 0.6072, 0.549, 0.6763, 0.6599, 0.6863, 0.7252, 0.5974, 0.6961, 0.5927, 0.6283, 0.6863, 0.7252, 0.6978, 0.756, 0.627, 0.7391, 0.5974, 0.6961, 0.4064, 0.2643, 0.3766, 0.3048, 0.2896, 0.3115, 0.3255, 0.2632, 0.3766, 0.3048, 0.3133, 0.3792, 0.2558, 0.3716, 0.2896, 0.3115, 0.6978, 0.756, 0.6968, 0.7725, 0.6289, 0.7684, 0.627, 0.7391, 0.4074, 0.2446, 0.4064, 0.2643, 0.3255, 0.2632, 0.3247, 0.2375, 0.4878, 0.2695, 0.4699, 0.2552, 0.4728, 0.2522, 0.4905, 0.254, 0.5109, 0.2673, 0.4878, 0.2695, 0.4905, 0.254, 0.5118, 0.2583, 0.2558, 0.3716, 0.2246, 0.4188, 0.1289, 0.3568, 0.1562, 0.3294, 0.6072, 0.549, 0.5927, 0.6283, 0.4378, 0.6106, 0.448, 0.5434, 0.5927, 0.6283, 0.5974, 0.6961, 0.4364, 0.6821, 0.4378, 0.6106, 0.5974, 0.6961, 0.627, 0.7391, 0.4599, 0.7241, 0.4364, 0.6821, 0.3255, 0.2632, 0.2896, 0.3115, 0.1798, 0.2775, 0.1996, 0.2428, 0.2896, 0.3115, 0.2558, 0.3716, 0.1562, 0.3294, 0.1798, 0.2775, 0.627, 0.7391, 0.6289, 0.7684, 0.4659, 0.7615, 0.4599, 0.7241, 0.3247, 0.2375, 0.3255, 0.2632, 0.1996, 0.2428, 0.1949, 0.2211, 0.3845, 0.7217, 0.3868, 0.7584, 0.3232, 0.7622, 0.322, 0.73, 0.1404, 0.2638, 0.1268, 0.2892, 0.09556, 0.2698, 0.1065, 0.251, 0.1548, 0.2322, 0.1404, 0.2638, 0.1065, 0.251, 0.1218, 0.2259, 0.1268, 0.2892, 0.1028, 0.3358, 0.07695, 0.3058, 0.09556, 0.2698, 0.1529, 0.2164, 0.1548, 0.2322, 0.1218, 0.2259, 0.1233, 0.2116, 0.373, 0.6853, 0.3845, 0.7217, 0.322, 0.73, 0.3087, 0.6896, 0.3756, 0.6238, 0.373, 0.6853, 0.3087, 0.6896, 0.3029, 0.6293, 0.3829, 0.5512, 0.3756, 0.6238, 0.3029, 0.6293, 0.2922, 0.5592, 0.7905, 0.6312, 0.7485, 0.6585, 0.7597, 0.5831, 0.7996, 0.5834, 0.7291, 0.6939, 0.7485, 0.6585, 0.76, 0.6921, 0.7514, 0.7126, 0.4889, 0.4493, 0.4276, 0.3945, 0.4689, 0.3869, 0.5166, 0.4284, 0.5166, 0.4284, 0.4689, 0.3869, 0.4988, 0.3729, 0.5199, 0.3581, 0.554, 0.3774, 0.7514, 0.7126, 0.76, 0.6921, 0.7848, 0.7232, 0.7777, 0.7333, 0.4465, 0.4941, 0.3896, 0.4637, 0.4276, 0.3945, 0.4889, 0.4493, 0.7777, 0.7333, 0.7848, 0.7232, 0.7936, 0.7347, 0.7833, 0.7425, 0.554, 0.3774, 0.5199, 0.3581, 0.5391, 0.3398, 0.5684, 0.3586, 0.4897, 0.3428, 0.4988, 0.3729, 0.4689, 0.3869, 0.4605, 0.341, 0.5078, 0.341, 0.5199, 0.3581, 0.4988, 0.3729, 0.4897, 0.3428, 0.4958, 0.307, 0.5078, 0.341, 0.4897, 0.3428, 0.4815, 0.3081, 0.4815, 0.3081, 0.4897, 0.3428, 0.4605, 0.341, 0.4603, 0.3089, 0.4603, 0.3089, 0.4605, 0.341, 0.4038, 0.3687, 0.4404, 0.3057, 0.4276, 0.3945, 0.4038, 0.3687, 0.4605, 0.341, 0.4689, 0.3869, 0.9369, 0.7055, 0.9499, 0.7282, 0.9273, 0.7502, 0.9208, 0.7299, 0.9223, 0.6847, 0.9369, 0.7055, 0.9208, 0.7299, 0.9128, 0.7089, 0.9128, 0.7089, 0.9208, 0.7299, 0.904, 0.7465, 0.9027, 0.7266, 0.864, 0.7804, 0.8809, 0.7808, 0.8835, 0.7822, 0.8645, 0.782, 0.7684, 0.7759, 0.7575, 0.7756, 0.7569, 0.7683, 0.8836, 0.7837, 0.9032, 0.7813, 0.9167, 0.7827, 0.8853, 0.7816, 0.6154, 0.2738, 0.6192, 0.2721, 0.6196, 0.2724, 0.6162, 0.275, 0.7684, 0.7759, 0.78, 0.7725, 0.777, 0.7767, 0.7575, 0.7756, 0.7511, 0.7758, 0.747, 0.7748, 0.7569, 0.7683, 0.78, 0.7725, 0.7846, 0.7771, 0.7822, 0.7773, 0.777, 0.7767, 0.8867, 0.781, 0.8936, 0.7816, 0.8938, 0.7799, 0.887, 0.7798, 0.8936, 0.7816, 0.9039, 0.7807, 0.9032, 0.7813, 0.8938, 0.7799, 0.6204, 0.271, 0.6203, 0.2707, 0.6203, 0.2709, 0.6204, 0.2708, 0.6203, 0.2707, 0.6206, 0.2706, 0.6206, 0.2709, 0.6203, 0.2709, 0.6225, 0.2712, 0.6204, 0.271, 0.6204, 0.2708, 0.6216, 0.271, 0.6206, 0.2706, 0.6218, 0.2708, 0.6217, 0.2712, 0.6206, 0.2709, 0.9039, 0.7807, 0.9239, 0.7801, 0.9167, 0.7827, 0.9032, 0.7813, 0.8841, 0.7813, 0.8867, 0.781, 0.887, 0.7798, 0.8843, 0.7796, 0.5303, 0.2585, 0.5421, 0.261, 0.5419, 0.2613, 0.5302, 0.2594, 0.512, 0.2571, 0.5303, 0.2585, 0.5302, 0.2594, 0.5118, 0.2583, 0.02121, 0.7698, 0.02726, 0.769, 0.02717, 0.7773, 0.022, 0.774, 0.01826, 0.1998, 0.03219, 0.2027, 0.03432, 0.2045, 0.02434, 0.2003, 0.03219, 0.2027, 0.0332, 0.2021, 0.03571, 0.2029, 0.03432, 0.2045, 0.0001388, 0.2117, 0.02847, 0.1948, 0.0199, 0.1992, 0.002561, 0.2064, 0.005372, 0.767, 0.02121, 0.7698, 0.022, 0.774, 0.01243, 0.775, 0.01608, 0.7813, 0.0001388, 0.7897, 0.0002387, 0.7627, 0.01533, 0.7678, 0.02726, 0.769, 0.01608, 0.7813, 0.01533, 0.7678, 0.02717, 0.7773, 0.02847, 0.1948, 0.01826, 0.1998, 0.02434, 0.2003, 0.0199, 0.1992, 0.4725, 0.2516, 0.4907, 0.2527, 0.4905, 0.254, 0.4728, 0.2522, 0.4907, 0.2527, 0.512, 0.2571, 0.5118, 0.2583, 0.4905, 0.254, 0.7573, 0.7765, 0.7511, 0.7753, 0.7511, 0.7758, 0.7575, 0.7756, 0.7822, 0.7767, 0.7771, 0.777, 0.777, 0.7767, 0.7822, 0.7773, 0.7683, 0.7774, 0.7573, 0.7765, 0.7575, 0.7756, 0.7684, 0.7759, 0.7771, 0.777, 0.7683, 0.7774, 0.7684, 0.7759, 0.777, 0.7767, 0.888, 0.7843, 0.8841, 0.7836, 0.8841, 0.7829, 0.8881, 0.7829, 0.8662, 0.7821, 0.8638, 0.7814, 0.8637, 0.7818, 0.8663, 0.7816, 0.8691, 0.7822, 0.8662, 0.7821, 0.8663, 0.7816, 0.8691, 0.782, 0.6367, 0.2759, 0.6498, 0.2742, 0.6497, 0.2749, 0.6371, 0.2765, 0.897, 0.7843, 0.888, 0.7843, 0.8881, 0.7829, 0.897, 0.7841, 0.9963, 0.7951, 0.9571, 0.7893, 0.9572, 0.7873, 0.9958, 0.7864, 0.9571, 0.7893, 0.9235, 0.7875, 0.9239, 0.7848, 0.9572, 0.7873, 0.8372, 0.2986, 0.936, 0.3188, 0.9321, 0.3248, 0.8364, 0.3028, 0.7068, 0.2819, 0.7646, 0.2911, 0.7641, 0.2944, 0.7064, 0.2842, 0.6691, 0.2779, 0.7068, 0.2819, 0.7064, 0.2842, 0.6689, 0.2792, 0.6498, 0.2742, 0.6691, 0.2779, 0.6689, 0.2792, 0.6497, 0.2749, 0.7646, 0.2911, 0.8372, 0.2986, 0.8364, 0.3028, 0.7641, 0.2944, 0.9235, 0.7875, 0.897, 0.7843, 0.897, 0.7841, 0.9239, 0.7848, 0.8841, 0.7836, 0.8691, 0.7822, 0.8691, 0.782, 0.8841, 0.7829])
me_cube_017.materials.append(mat_material_002)
me_cube_017.use_remesh_preserve_volume = False
me_cube_017.use_remesh_preserve_attributes = False
me_cube_017.use_mirror_x = True
me_cube_017.update()
arm_armature_001 = bpy.data.armatures.new('Armature.001')  # bones are not reproduced

# ---- objects
ob_armature = bpy.data.objects.new('Armature', arm_armature_001)
ob_shortleathertunic_002 = bpy.data.objects.new('ShortLeatherTunic.002', me_cube_017)

# ---- transforms, parenting, visibility, modifiers, constraints
ob_armature.location = (0.0, 0.0, 0.0)
ob_armature.show_in_front = True
ob_armature.lineart.crease_threshold = 0.0
ob_shortleathertunic_002.parent = ob_armature
ob_shortleathertunic_002.location = (0.0, 0.0, -0.003322)
ob_shortleathertunic_002.lock_rotations_4d = False
ob_shortleathertunic_002.empty_display_type = 'ARROWS'
ob_shortleathertunic_002.lineart.crease_threshold = 0.0
ob_shortleathertunic_002.use_mesh_mirror_x = True
_vg = ob_shortleathertunic_002.vertex_groups.new(name='Hips')
for _i, _w in zip([0, 1, 3, 6, 7, 8, 11, 16, 17, 18, 19, 20, 21, 22, 23, 24, 27, 28, 31, 32, 33, 34, 35, 36, 37, 38, 40, 41, 124, 125, 127, 130, 133, 134, 135, 140, 141, 144, 149, 150, 151, 152, 153, 154, 155, 156, 157, 158, 159, 162, 163, 165, 166, 167, 168, 169, 170, 171, 172, 174, 175, 260, 262, 263, 264, 265, 266, 271, 272, 273, 274, 275, 276, 277, 278, 279, 280, 281, 282, 283, 284, 285, 286, 288, 291, 292, 295, 300, 301, 302, 303, 304, 305, 308, 309, 312, 313, 314, 315, 316, 317, 318, 320, 403, 404, 406, 409, 412, 413, 414, 419, 422, 427, 428, 429, 430, 431, 432, 433, 434, 437, 438, 440, 441, 442, 443, 444, 445, 446, 448, 533, 535, 536, 537, 538, 543, 544, 545, 546, 547, 548, 549, 550, 551, 552, 553, 554, 555, 556], [0.2214, 0.1831, 0.1278, 0.139, 0.001842, 0.5346, 0.1204, 0.1186, 0.02045, 0.08718, 0.4163, 0.4716, 0.6719, 0.6177, 0.2799, 0.1936, 0.1459, 0.007833, 0.00589, 0.1312, 0.1323, 0.489, 0.5505, 0.1991, 0.1366, 0.001384, 0.05089, 0.4254, 0.2214, 0.1831, 0.6185, 0.1278, 0.139, 0.001842, 0.1122, 0.14, 0.5346, 0.1204, 0.1186, 0.02045, 0.08718, 0.7272, 0.4163, 0.4716, 0.6414, 0.6719, 0.6177, 0.2799, 0.1936, 0.1459, 0.007833, 0.00589, 0.1312, 0.1323, 0.489, 0.5505, 0.1991, 0.1366, 0.001384, 0.05089, 0.4254, 0.3188, 0.2506, 0.4526, 0.3844, 0.3516, 0.1936, 0.5346, 0.02045, 0.08718, 0.1936, 0.1323, 0.05089, 0.6185, 0.5346, 0.02045, 0.08718, 0.1936, 0.1323, 0.05089, 0.1936, 0.2214, 0.1831, 0.1278, 0.139, 0.001842, 0.1204, 0.1186, 0.4163, 0.4716, 0.6719, 0.6177, 0.2799, 0.1459, 0.007833, 0.00589, 0.1312, 0.489, 0.5505, 0.1991, 0.1366, 0.001384, 0.4254, 0.2214, 0.1831, 0.6185, 0.1278, 0.139, 0.001842, 0.1122, 0.14, 0.1204, 0.1186, 0.7272, 0.4163, 0.4716, 0.6414, 0.6719, 0.6177, 0.2799, 0.1459, 0.007833, 0.00589, 0.1312, 0.489, 0.5505, 0.1991, 0.1366, 0.001384, 0.4254, 0.3188, 0.2506, 0.4526, 0.3844, 0.3516, 0.5346, 0.02045, 0.08718, 0.1936, 0.1323, 0.05089, 0.6185, 0.5346, 0.02045, 0.08718, 0.1936, 0.1323, 0.05089, 0.1936]): _vg.add([_i], _w, 'REPLACE')
_vg = ob_shortleathertunic_002.vertex_groups.new(name='Spine')
for _i, _w in zip([0, 1, 3, 4, 5, 6, 7, 8, 11, 12, 13, 14, 15, 16, 18, 19, 20, 21, 22, 23, 24, 27, 28, 29, 30, 31, 32, 34, 35, 36, 37, 38, 41, 45, 46, 47, 50, 52, 117, 118, 119, 120, 121, 122, 123, 124, 125, 127, 130, 131, 132, 133, 134, 135, 136, 137, 138, 139, 140, 141, 144, 145, 146, 147, 148, 149, 151, 152, 153, 154, 155, 156, 157, 158, 159, 162, 163, 164, 165, 166, 168, 169, 170, 171, 172, 175, 179, 180, 181, 182, 183, 186, 188, 248, 249, 250, 251, 252, 253, 254, 255, 256, 257, 258, 259, 260, 261, 262, 263, 264, 265, 266, 271, 273, 274, 277, 278, 280, 281, 284, 285, 286, 288, 289, 290, 291, 292, 295, 296, 297, 298, 299, 300, 301, 302, 303, 304, 305, 308, 309, 310, 311, 312, 313, 314, 315, 316, 317, 318, 320, 324, 325, 326, 329, 331, 396, 397, 398, 399, 400, 401, 402, 403, 404, 406, 409, 410, 411, 412, 413, 414, 415, 416, 417, 418, 419, 422, 423, 424, 425, 426, 427, 428, 429, 430, 431, 432, 433, 434, 437, 438, 439, 440, 441, 442, 443, 444, 445, 446, 448, 452, 453, 454, 455, 456, 459, 461, 521, 522, 523, 524, 525, 526, 527, 528, 529, 530, 531, 532, 533, 534, 535, 536, 537, 538, 543, 545, 546, 549, 550, 552, 553, 556], [0.1225, 0.07817, 0.7265, 0.6342, 0.0438, 0.7342, 0.6471, 0.003504, 0.7992, 0.7269, 0.1527, 0.1192, 0.7618, 0.798, 0.01164, 0.3101, 0.2857, 0.1256, 0.1628, 0.06183, 0.01327, 0.7427, 0.6877, 0.136, 0.1096, 0.6788, 0.7356, 0.2257, 0.2062, 0.1204, 0.7212, 0.6325, 0.3083, 0.01433, 0.03705, 0.005723, 0.05884, 0.01411, 0.1951, 0.2534, 0.2753, 0.2741, 0.2539, 0.2335, 0.2327, 0.1225, 0.07817, 0.03195, 0.7265, 0.6342, 0.0438, 0.7342, 0.6471, 0.813, 0.7903, 0.1148, 0.1467, 0.749, 0.7876, 0.003504, 0.7992, 0.7269, 0.1527, 0.1192, 0.7618, 0.798, 0.01164, 0.1123, 0.3101, 0.2857, 0.1578, 0.1256, 0.1628, 0.06183, 0.01327, 0.7427, 0.6877, 0.1096, 0.6788, 0.7356, 0.2257, 0.2062, 0.1204, 0.7212, 0.6325, 0.3083, 0.01245, 0.04368, 0.01433, 0.03705, 0.005723, 0.05884, 0.01411, 0.1951, 0.2593, 0.2649, 0.2534, 0.2753, 0.2741, 0.2539, 0.2335, 0.2327, 0.02138, 0.2747, 0.1399, 0.2163, 0.148, 0.09216, 0.2679, 0.1438, 0.18, 0.01327, 0.003504, 0.01164, 0.01327, 0.03195, 0.003504, 0.01164, 0.01327, 0.01327, 0.1225, 0.07817, 0.7265, 0.6342, 0.0438, 0.7342, 0.6471, 0.7992, 0.7269, 0.1527, 0.1192, 0.7618, 0.798, 0.3101, 0.2857, 0.1256, 0.1628, 0.06183, 0.7427, 0.6877, 0.136, 0.1096, 0.6788, 0.7356, 0.2257, 0.2062, 0.1204, 0.7212, 0.6325, 0.3083, 0.01433, 0.03705, 0.005723, 0.05884, 0.01411, 0.1951, 0.2534, 0.2753, 0.2741, 0.2539, 0.2335, 0.2327, 0.1225, 0.07817, 0.03195, 0.7265, 0.6342, 0.0438, 0.7342, 0.6471, 0.813, 0.7903, 0.1148, 0.1467, 0.749, 0.7876, 0.7992, 0.7269, 0.1527, 0.1192, 0.7618, 0.798, 0.1123, 0.3101, 0.2857, 0.1578, 0.1256, 0.1628, 0.06183, 0.7427, 0.6877, 0.1096, 0.6788, 0.7356, 0.2257, 0.2062, 0.1204, 0.7212, 0.6325, 0.3083, 0.01245, 0.04368, 0.01433, 0.03705, 0.005723, 0.05884, 0.01411, 0.1951, 0.2593, 0.2649, 0.2534, 0.2753, 0.2741, 0.2539, 0.2335, 0.2327, 0.02138, 0.2747, 0.1399, 0.2163, 0.148, 0.09216, 0.2679, 0.1438, 0.18, 0.003504, 0.01164, 0.01327, 0.03195, 0.003504, 0.01164, 0.01327, 0.01327]): _vg.add([_i], _w, 'REPLACE')
_vg = ob_shortleathertunic_002.vertex_groups.new(name='Chest')
for _i, _w in zip([3, 4, 5, 6, 7, 9, 10, 11, 12, 13, 14, 15, 25, 26, 27, 28, 29, 30, 31, 32, 37, 38, 39, 45, 46, 47, 48, 50, 52, 99, 100, 117, 118, 119, 120, 121, 122, 123, 128, 129, 130, 131, 132, 133, 134, 136, 137, 138, 139, 142, 143, 144, 145, 146, 147, 148, 160, 161, 162, 163, 164, 165, 166, 171, 172, 173, 179, 180, 181, 182, 183, 184, 186, 188, 229, 230, 231, 248, 249, 250, 251, 252, 253, 254, 255, 256, 257, 258, 259, 261, 269, 270, 288, 289, 290, 291, 292, 293, 294, 295, 296, 297, 298, 299, 306, 307, 308, 309, 310, 311, 312, 313, 317, 318, 319, 324, 325, 326, 327, 329, 331, 378, 379, 396, 397, 398, 399, 400, 401, 402, 407, 408, 409, 410, 411, 412, 413, 415, 416, 417, 418, 420, 421, 422, 423, 424, 425, 426, 435, 436, 437, 438, 439, 440, 441, 445, 446, 447, 452, 453, 454, 455, 456, 457, 459, 461, 502, 503, 504, 521, 522, 523, 524, 525, 526, 527, 528, 529, 530, 531, 532, 534, 541, 542], [0.01393, 0.1245, 0.06011, 0.01806, 0.1673, 0.1641, 0.1467, 0.003501, 0.1932, 0.6743, 0.5803, 0.146, 0.03498, 0.03445, 0.009461, 0.1729, 0.4401, 0.2024, 0.1322, 0.006077, 0.01483, 0.1345, 0.06497, 0.2868, 0.6305, 0.1764, 0.08085, 0.1139, 0.02006, 0.1841, 0.3263, 0.1767, 0.5562, 0.5985, 0.4513, 0.3241, 0.2322, 0.3242, 0.5701, 0.6842, 0.01393, 0.1245, 0.06011, 0.01806, 0.1673, 0.1346, 0.6432, 0.7249, 0.1819, 0.1641, 0.1467, 0.003501, 0.1932, 0.6743, 0.5803, 0.146, 0.03498, 0.03445, 0.009461, 0.1729, 0.2024, 0.1322, 0.006077, 0.01483, 0.1345, 0.06497, 0.5808, 0.7538, 0.2868, 0.6305, 0.1764, 0.08085, 0.1139, 0.02006, 0.1841, 0.5363, 0.3263, 0.1767, 0.5989, 0.6416, 0.5562, 0.5985, 0.4513, 0.3241, 0.2322, 0.3242, 0.4034, 0.5249, 0.3139, 0.4642, 0.4222, 0.445, 0.01393, 0.1245, 0.06011, 0.01806, 0.1673, 0.1641, 0.1467, 0.003501, 0.1932, 0.6743, 0.5803, 0.146, 0.03498, 0.03445, 0.009461, 0.1729, 0.4401, 0.2024, 0.1322, 0.006077, 0.01483, 0.1345, 0.06497, 0.2868, 0.6305, 0.1764, 0.08085, 0.1139, 0.02006, 0.1841, 0.3263, 0.1767, 0.5562, 0.5985, 0.4513, 0.3241, 0.2322, 0.3242, 0.5701, 0.6842, 0.01393, 0.1245, 0.06011, 0.01806, 0.1673, 0.1346, 0.6432, 0.7249, 0.1819, 0.1641, 0.1467, 0.003501, 0.1932, 0.6743, 0.5803, 0.146, 0.03498, 0.03445, 0.009461, 0.1729, 0.2024, 0.1322, 0.006077, 0.01483, 0.1345, 0.06497, 0.5808, 0.7538, 0.2868, 0.6305, 0.1764, 0.08085, 0.1139, 0.02006, 0.1841, 0.5363, 0.3263, 0.1767, 0.5989, 0.6416, 0.5562, 0.5985, 0.4513, 0.3241, 0.2322, 0.3242, 0.4034, 0.5249, 0.3139, 0.4642, 0.4222, 0.445]): _vg.add([_i], _w, 'REPLACE')
_vg = ob_shortleathertunic_002.vertex_groups.new(name='Neck')
for _i, _w in zip([9, 10, 39, 45, 99, 100, 128, 129, 142, 143, 173, 179, 181, 229, 230, 231, 269, 270, 293, 294, 319, 324, 378, 379, 407, 408, 420, 421, 447, 452, 454, 502, 503, 504, 541, 542], [0.0, 0.057, 0.01848, 0.0, 0.2815, 0.3214, 0.2224, 0.08505, 0.0, 0.057, 0.01848, 0.0, 0.0, 0.2815, 0.2208, 0.3214, 0.2824, 0.2732, 0.0, 0.057, 0.01848, 0.0, 0.2815, 0.3214, 0.2224, 0.08505, 0.0, 0.057, 0.01848, 0.0, 0.0, 0.2815, 0.2208, 0.3214, 0.2824, 0.2732]): _vg.add([_i], _w, 'REPLACE')
_vg = ob_shortleathertunic_002.vertex_groups.new(name='Head')
for _i, _w in zip([39, 66, 85, 99, 100, 101, 111, 129, 173, 202, 221, 229, 230, 231, 232, 242, 319, 345, 364, 378, 379, 380, 390, 408, 447, 475, 494, 502, 503, 504, 505, 515], [0.0, 0.0, 0.0, 8.113e-05, 0.0, 0.0, 0.0, 0.02911, 0.0, 0.0, 0.0, 8.113e-05, 0.0, 0.0, 0.0, 0.0, 0.0, 0.0, 0.0, 8.113e-05, 0.0, 0.0, 0.0, 0.02911, 0.0, 0.0, 0.0, 8.113e-05, 0.0, 0.0, 0.0, 0.0]): _vg.add([_i], _w, 'REPLACE')
_vg = ob_shortleathertunic_002.vertex_groups.new(name='Shoulder.L')
for _i, _w in zip([0, 2, 3, 4, 5, 6, 7, 9, 10, 12, 13, 14, 15, 18, 19, 25, 26, 27, 28, 29, 30, 31, 37, 38, 39, 40, 42, 43, 44, 45, 46, 47, 48, 49, 50, 51, 52, 53, 54, 55, 56, 57, 58, 59, 60, 67, 68, 86, 91, 92, 99, 100, 102, 108, 110, 117, 118, 119, 120, 121, 122, 123, 128, 129, 136, 137, 138, 179, 180, 230, 249, 250, 269, 270, 273, 276, 285, 287, 288, 289, 290, 291, 292, 293, 294, 296, 297, 298, 299, 301, 306, 307, 308, 309, 310, 311, 312, 317, 318, 319, 321, 322, 323, 324, 325, 326, 327, 328, 329, 330, 331, 332, 333, 334, 335, 336, 337, 338, 339, 346, 347, 365, 370, 371, 378, 379, 381, 387, 389, 396, 397, 398, 399, 400, 401, 402, 407, 408, 415, 416, 417, 452, 453, 503, 522, 523, 541, 542, 545, 548], [0.0007191, 0.7989, 0.003777, 0.0, 0.5442, 0.0, 0.0, 0.0, 0.0, 0.004264, 0.0, 0.2432, 0.0, 0.003347, 0.001131, 0.8571, 0.7906, 0.0, 0.0, 0.0, 0.09091, 0.0, 0.0008626, 0.0, 0.1132, 0.0006253, 0.8549, 0.7418, 0.5029, 0.5931, 0.01829, 0.6591, 0.8201, 0.8397, 0.4161, 0.8393, 0.129, 0.1512, 0.2208, 0.06986, 0.1545, 0.1586, 0.0353, 0.0633, 0.0939, 0.0, 0.0, 0.0, 0.01209, 0.002495, 0.0, 0.0, 0.0, 0.0, 0.0, 0.04978, 0.0, 0.0, 0.0, 0.0, 0.01398, 0.0004953, 0.06484, 0.0, 0.0, 0.09892, 0.0, 0.1539, 0.008778, 0.0, 0.0, 0.0, 0.02551, 0.03156, 0.003347, 0.0006253, 0.0007191, 0.7989, 0.003777, 0.0, 0.5442, 0.0, 0.0, 0.0, 0.0, 0.004264, 0.0, 0.2432, 0.0, 0.001131, 0.8571, 0.7906, 0.0, 0.0, 0.0, 0.09091, 0.0, 0.0008626, 0.0, 0.1132, 0.8549, 0.7418, 0.5029, 0.5931, 0.01829, 0.6591, 0.8201, 0.8397, 0.4161, 0.8393, 0.129, 0.1512, 0.2208, 0.06986, 0.1545, 0.1586, 0.0353, 0.0633, 0.0939, 0.0, 0.0, 0.0, 0.01209, 0.002495, 0.0, 0.0, 0.0, 0.0, 0.0, 0.04978, 0.0, 0.0, 0.0, 0.0, 0.01398, 0.0004953, 0.06484, 0.0, 0.0, 0.09892, 0.0, 0.1539, 0.008778, 0.0, 0.0, 0.0, 0.02551, 0.03156, 0.003347, 0.0006253]): _vg.add([_i], _w, 'REPLACE')
_vg = ob_shortleathertunic_002.vertex_groups.new(name='Upper Arm.L')
for _i, _w in zip([2, 3, 4, 5, 7, 12, 13, 14, 25, 26, 28, 29, 30, 31, 32, 37, 38, 42, 43, 44, 45, 46, 47, 48, 49, 50, 51, 52, 53, 54, 55, 56, 57, 58, 59, 60, 62, 63, 64, 65, 66, 67, 68, 69, 85, 86, 87, 88, 89, 90, 91, 92, 101, 102, 103, 104, 105, 106, 107, 108, 117, 118, 119, 120, 121, 122, 123, 137, 138, 139, 179, 250, 287, 288, 289, 290, 292, 296, 297, 298, 306, 307, 309, 310, 311, 312, 313, 317, 318, 321, 322, 323, 324, 325, 326, 327, 328, 329, 330, 331, 332, 333, 334, 335, 336, 337, 338, 339, 341, 342, 343, 344, 345, 346, 347, 348, 364, 365, 366, 367, 368, 369, 370, 371, 380, 381, 382, 383, 384, 385, 386, 387, 396, 397, 398, 399, 400, 401, 402, 416, 417, 418, 452, 523], [0.3525, 0.0, 0.0, 0.3473, 0.0, 0.0, 0.0, 0.0, 0.05708, 0.08563, 0.0, 0.0, 0.0, 0.0, 0.0, 0.0, 0.0, 0.07083, 0.2168, 0.4724, 0.0004635, 0.0, 0.1272, 0.1074, 0.2859, 0.2973, 0.3447, 0.8589, 0.8282, 0.769, 0.9195, 0.8405, 0.8366, 0.8467, 0.8994, 0.8991, 0.1009, 0.1141, 0.09761, 0.1054, 0.09431, 0.1575, 0.1806, 0.1263, 0.9829, 0.978, 0.9841, 0.9908, 0.9761, 0.9782, 0.9587, 0.9775, 0.9204, 0.8407, 0.9014, 0.9461, 0.8662, 0.5313, 0.5211, 0.7678, 0.0, 0.0, 0.0, 0.0, 0.0, 0.0, 0.0, 0.0, 0.0, 0.0, 0.0, 0.0, 0.3525, 0.0, 0.0, 0.3473, 0.0, 0.0, 0.0, 0.0, 0.05708, 0.08563, 0.0, 0.0, 0.0, 0.0, 0.0, 0.0, 0.0, 0.07083, 0.2168, 0.4724, 0.0004635, 0.0, 0.1272, 0.1074, 0.2859, 0.2973, 0.3447, 0.8589, 0.8282, 0.769, 0.9195, 0.8405, 0.8366, 0.8467, 0.8994, 0.8991, 0.1009, 0.1141, 0.09761, 0.1054, 0.09431, 0.1575, 0.1806, 0.1263, 0.9829, 0.978, 0.9841, 0.9908, 0.9761, 0.9782, 0.9587, 0.9775, 0.9204, 0.8407, 0.9014, 0.9461, 0.8662, 0.5313, 0.5211, 0.7678, 0.0, 0.0, 0.0, 0.0, 0.0, 0.0, 0.0, 0.0, 0.0, 0.0, 0.0, 0.0]): _vg.add([_i], _w, 'REPLACE')
_vg = ob_shortleathertunic_002.vertex_groups.new(name='Lower Arm.L')
for _i, _w in zip([61, 62, 63, 64, 65, 66, 67, 68, 69, 70, 71, 72, 73, 74, 75, 76, 77, 78, 79, 80, 81, 82, 83, 84, 91, 93, 94, 95, 96, 97, 98, 101, 102, 103, 104, 105, 106, 107, 108, 109, 110, 111, 112, 113, 114, 115, 116, 267, 268, 340, 341, 342, 343, 344, 345, 346, 347, 348, 349, 350, 351, 352, 353, 354, 355, 356, 357, 358, 359, 360, 361, 362, 363, 370, 372, 373, 374, 375, 376, 377, 380, 381, 382, 383, 384, 385, 386, 387, 388, 389, 390, 391, 392, 393, 394, 395, 539, 540], [0.9797, 0.8989, 0.8858, 0.9023, 0.8945, 0.9056, 0.8423, 0.8191, 0.8734, 0.993, 0.9811, 0.9789, 0.9815, 0.992, 0.9756, 0.9775, 0.9775, 0.9797, 0.9811, 0.9789, 0.9815, 0.992, 0.9756, 0.9775, 0.02264, 0.9756, 0.992, 0.9815, 0.9789, 0.9811, 0.9797, 0.07913, 0.1584, 0.09857, 0.05313, 0.1334, 0.4686, 0.4787, 0.2323, 0.9881, 0.9815, 0.9825, 0.9832, 0.9781, 0.9905, 0.9819, 0.988, 0.993, 0.993, 0.9797, 0.8989, 0.8858, 0.9023, 0.8945, 0.9056, 0.8423, 0.8191, 0.8734, 0.993, 0.9811, 0.9789, 0.9815, 0.992, 0.9756, 0.9775, 0.9775, 0.9797, 0.9811, 0.9789, 0.9815, 0.992, 0.9756, 0.9775, 0.02264, 0.9756, 0.992, 0.9815, 0.9789, 0.9811, 0.9797, 0.07913, 0.1584, 0.09857, 0.05313, 0.1334, 0.4686, 0.4787, 0.2323, 0.9881, 0.9815, 0.9825, 0.9832, 0.9781, 0.9905, 0.9819, 0.988, 0.993, 0.993]): _vg.add([_i], _w, 'REPLACE')
_vg = ob_shortleathertunic_002.vertex_groups.new(name='Hand.L')
_vg = ob_shortleathertunic_002.vertex_groups.new(name='Fingers01.L')
_vg = ob_shortleathertunic_002.vertex_groups.new(name='Fingers02.L')
_vg = ob_shortleathertunic_002.vertex_groups.new(name='Thumb01.L')
_vg = ob_shortleathertunic_002.vertex_groups.new(name='Thumb02.L')
_vg = ob_shortleathertunic_002.vertex_groups.new(name='Shoulder.R')
for _i, _w in zip([124, 126, 128, 129, 130, 131, 132, 133, 134, 136, 137, 138, 142, 143, 145, 146, 147, 148, 151, 153, 160, 161, 162, 163, 164, 165, 171, 172, 173, 174, 176, 177, 178, 179, 180, 181, 182, 183, 184, 185, 186, 187, 188, 189, 190, 191, 192, 193, 194, 195, 196, 203, 204, 222, 227, 228, 229, 230, 231, 233, 239, 241, 248, 249, 250, 251, 252, 253, 254, 255, 256, 257, 259, 260, 261, 262, 263, 265, 269, 270, 280, 283, 403, 405, 407, 408, 409, 410, 411, 412, 413, 415, 416, 417, 420, 421, 423, 424, 425, 426, 429, 435, 436, 437, 438, 439, 440, 445, 446, 447, 449, 450, 451, 452, 453, 454, 455, 456, 457, 458, 459, 460, 461, 462, 463, 464, 465, 466, 467, 468, 469, 476, 477, 495, 500, 501, 502, 503, 504, 506, 512, 514, 521, 522, 523, 524, 525, 526, 527, 528, 529, 530, 532, 533, 534, 535, 536, 538, 541, 542, 552, 555], [0.0007191, 0.7989, 0.06484, 0.0, 0.003777, 0.0, 0.5442, 0.0, 0.0, 0.0, 0.09892, 0.0, 0.0, 0.0, 0.004264, 0.0, 0.2432, 0.0, 0.003347, 0.001131, 0.8571, 0.7906, 0.0, 0.0, 0.09091, 0.0, 0.0008626, 0.0, 0.1132, 0.0006253, 0.8549, 0.7418, 0.5029, 0.1539, 0.008778, 0.5931, 0.01829, 0.6591, 0.8201, 0.8397, 0.4161, 0.8393, 0.129, 0.1512, 0.2208, 0.06986, 0.1545, 0.1586, 0.0353, 0.0633, 0.0939, 0.0, 0.0, 0.0, 0.01209, 0.002495, 0.0, 0.0, 0.0, 0.0, 0.0, 0.0, 0.04978, 0.0, 0.0, 0.0, 0.0, 0.0, 0.0, 0.01398, 0.0004953, 0.3387, 0.3295, 0.000925, 0.1693, 0.0003596, 0.0005655, 0.0004625, 0.02551, 0.03156, 0.003347, 0.0006253, 0.0007191, 0.7989, 0.06484, 0.0, 0.003777, 0.0, 0.5442, 0.0, 0.0, 0.0, 0.09892, 0.0, 0.0, 0.0, 0.004264, 0.0, 0.2432, 0.0, 0.001131, 0.8571, 0.7906, 0.0, 0.0, 0.09091, 0.0, 0.0008626, 0.0, 0.1132, 0.8549, 0.7418, 0.5029, 0.1539, 0.008778, 0.5931, 0.01829, 0.6591, 0.8201, 0.8397, 0.4161, 0.8393, 0.129, 0.1512, 0.2208, 0.06986, 0.1545, 0.1586, 0.0353, 0.0633, 0.0939, 0.0, 0.0, 0.0, 0.01209, 0.002495, 0.0, 0.0, 0.0, 0.0, 0.0, 0.0, 0.04978, 0.0, 0.0, 0.0, 0.0, 0.0, 0.0, 0.01398, 0.0004953, 0.3387, 0.3295, 0.000925, 0.1693, 0.0003596, 0.0005655, 0.0004625, 0.02551, 0.03156, 0.003347, 0.0006253]): _vg.add([_i], _w, 'REPLACE')
_vg = ob_shortleathertunic_002.vertex_groups.new(name='Upper Arm.R')
for _i, _w in zip([126, 130, 131, 132, 134, 137, 138, 139, 145, 146, 147, 160, 161, 163, 164, 165, 166, 171, 172, 176, 177, 178, 179, 181, 182, 183, 184, 185, 186, 187, 188, 189, 190, 191, 192, 193, 194, 195, 196, 198, 199, 200, 201, 202, 203, 204, 205, 221, 222, 223, 224, 225, 226, 227, 228, 232, 233, 234, 235, 236, 237, 238, 239, 248, 250, 251, 252, 253, 254, 255, 256, 257, 259, 261, 405, 409, 410, 411, 413, 416, 417, 418, 423, 424, 425, 435, 436, 438, 439, 440, 441, 445, 446, 449, 450, 451, 452, 454, 455, 456, 457, 458, 459, 460, 461, 462, 463, 464, 465, 466, 467, 468, 469, 471, 472, 473, 474, 475, 476, 477, 478, 494, 495, 496, 497, 498, 499, 500, 501, 505, 506, 507, 508, 509, 510, 511, 512, 521, 523, 524, 525, 526, 527, 528, 529, 530, 532, 534], [0.3525, 0.0, 0.0, 0.3473, 0.0, 0.0, 0.0, 0.0, 0.0, 0.0, 0.0, 0.05708, 0.08563, 0.0, 0.0, 0.0, 0.0, 0.0, 0.0, 0.07083, 0.2168, 0.4724, 0.0, 0.0004635, 0.0, 0.1272, 0.1074, 0.2859, 0.2973, 0.3447, 0.8589, 0.8282, 0.769, 0.9195, 0.8405, 0.8366, 0.8467, 0.8994, 0.8991, 0.1009, 0.1141, 0.09761, 0.1054, 0.09431, 0.1575, 0.1806, 0.1263, 0.9829, 0.978, 0.9841, 0.9908, 0.9761, 0.9782, 0.9587, 0.9775, 0.9204, 0.8407, 0.9014, 0.9461, 0.8662, 0.5313, 0.5211, 0.7678, 0.0, 0.0, 0.0, 0.0, 0.0, 0.0, 0.0, 0.0, 0.06361, 0.06361, 0.0318, 0.3525, 0.0, 0.0, 0.3473, 0.0, 0.0, 0.0, 0.0, 0.0, 0.0, 0.0, 0.05708, 0.08563, 0.0, 0.0, 0.0, 0.0, 0.0, 0.0, 0.07083, 0.2168, 0.4724, 0.0, 0.0004635, 0.0, 0.1272, 0.1074, 0.2859, 0.2973, 0.3447, 0.8589, 0.8282, 0.769, 0.9195, 0.8405, 0.8366, 0.8467, 0.8994, 0.8991, 0.1009, 0.1141, 0.09761, 0.1054, 0.09431, 0.1575, 0.1806, 0.1263, 0.9829, 0.978, 0.9841, 0.9908, 0.9761, 0.9782, 0.9587, 0.9775, 0.9204, 0.8407, 0.9014, 0.9461, 0.8662, 0.5313, 0.5211, 0.7678, 0.0, 0.0, 0.0, 0.0, 0.0, 0.0, 0.0, 0.0, 0.06361, 0.06361, 0.0318]): _vg.add([_i], _w, 'REPLACE')
_vg = ob_shortleathertunic_002.vertex_groups.new(name='Lower Arm.R')
for _i, _w in zip([198, 199, 200, 201, 202, 203, 204, 205, 206, 212, 214, 215, 216, 217, 218, 219, 220, 227, 232, 233, 234, 235, 236, 237, 238, 239, 240, 241, 242, 243, 244, 245, 246, 247, 471, 472, 473, 474, 475, 476, 477, 478, 479, 485, 487, 488, 489, 490, 491, 492, 493, 500, 505, 506, 507, 508, 509, 510, 511, 512, 513, 514, 515, 516, 517, 518, 519, 520], [0.8989, 0.8858, 0.9023, 0.8945, 0.9056, 0.8423, 0.8191, 0.8734, 0.993, 0.02603, 0.9797, 0.9811, 0.9789, 0.9815, 0.992, 0.9756, 0.9775, 0.02264, 0.07913, 0.1584, 0.09857, 0.05313, 0.1334, 0.4686, 0.4787, 0.2323, 0.9881, 0.9815, 0.9825, 0.9832, 0.9781, 0.9905, 0.9819, 0.988, 0.8989, 0.8858, 0.9023, 0.8945, 0.9056, 0.8423, 0.8191, 0.8734, 0.993, 0.02603, 0.9797, 0.9811, 0.9789, 0.9815, 0.992, 0.9756, 0.9775, 0.02264, 0.07913, 0.1584, 0.09857, 0.05313, 0.1334, 0.4686, 0.4787, 0.2323, 0.9881, 0.9815, 0.9825, 0.9832, 0.9781, 0.9905, 0.9819, 0.988]): _vg.add([_i], _w, 'REPLACE')
_vg = ob_shortleathertunic_002.vertex_groups.new(name='Hand.R')
for _i, _w in zip([197, 207, 208, 209, 210, 211, 212, 213, 470, 480, 481, 482, 483, 484, 485, 486], [0.9627, 0.9824, 0.9094, 0.9637, 0.9893, 0.8679, 0.86, 0.918, 0.9627, 0.9824, 0.9094, 0.9637, 0.9893, 0.8679, 0.86, 0.918]): _vg.add([_i], _w, 'REPLACE')
_vg = ob_shortleathertunic_002.vertex_groups.new(name='Fingers01.R')
_vg = ob_shortleathertunic_002.vertex_groups.new(name='Fingers02.R')
_vg = ob_shortleathertunic_002.vertex_groups.new(name='Thumb01.R')
for _i, _w in zip([197, 208, 211, 212, 213, 470, 481, 484, 485, 486], [0.003802, 0.07882, 0.1063, 0.1, 0.06027, 0.003802, 0.07882, 0.1063, 0.1, 0.06027]): _vg.add([_i], _w, 'REPLACE')
_vg = ob_shortleathertunic_002.vertex_groups.new(name='Thumb02.R')
_vg = ob_shortleathertunic_002.vertex_groups.new(name='Upper Leg.L')
for _i, _w in zip([0, 1, 3, 6, 8, 11, 16, 17, 18, 19, 20, 21, 22, 23, 24, 27, 31, 32, 33, 34, 35, 36, 37, 40, 41, 127, 135, 140, 152, 155, 266, 271, 272, 273, 274, 275, 276, 277, 284, 285, 286, 288, 291, 295, 300, 301, 302, 303, 304, 305, 308, 312, 313, 314, 315, 316, 317, 320, 406, 414, 419, 428, 431, 543, 544, 545, 546, 547, 548, 549, 556], [0.7941, 0.7656, 0.1075, 0.0, 0.4884, 0.0, 0.08412, 0.9306, 0.9493, 0.3713, 0.1496, 0.0, 0.3397, 0.8072, 0.7119, 0.0, 0.002455, 0.1361, 0.9215, 0.5168, 0.0, 0.7854, 0.08159, 0.9581, 0.2983, 0.1931, 0.03479, 0.0, 0.0, 0.1417, 0.3519, 0.4884, 0.9306, 0.9493, 0.7119, 0.9215, 0.9581, 0.1931, 0.3519, 0.7941, 0.7656, 0.1075, 0.0, 0.0, 0.08412, 0.3713, 0.1496, 0.0, 0.3397, 0.8072, 0.0, 0.002455, 0.1361, 0.5168, 0.0, 0.7854, 0.08159, 0.2983, 0.1931, 0.03479, 0.0, 0.0, 0.1417, 0.4884, 0.9306, 0.9493, 0.7119, 0.9215, 0.9581, 0.1931, 0.3519]): _vg.add([_i], _w, 'REPLACE')
_vg = ob_shortleathertunic_002.vertex_groups.new(name='Lower Leg.L')
_vg = ob_shortleathertunic_002.vertex_groups.new(name='Foot.L')
_vg = ob_shortleathertunic_002.vertex_groups.new(name='Toes.L')
_vg = ob_shortleathertunic_002.vertex_groups.new(name='Upper Leg.R')
for _i, _w in zip([124, 125, 127, 130, 133, 135, 140, 141, 144, 149, 150, 151, 152, 153, 154, 155, 156, 157, 158, 159, 162, 165, 166, 167, 168, 169, 170, 171, 174, 175, 260, 262, 263, 264, 265, 266, 277, 278, 279, 280, 281, 282, 283, 284, 403, 404, 406, 409, 412, 414, 419, 422, 427, 428, 429, 430, 431, 432, 433, 434, 437, 440, 441, 442, 443, 444, 445, 448, 533, 535, 536, 537, 538, 549, 550, 551, 552, 553, 554, 555, 556], [0.7941, 0.7656, 0.1931, 0.1075, 0.0, 0.03479, 0.0, 0.4884, 0.0, 0.08412, 0.9306, 0.9493, 0.0, 0.3713, 0.1496, 0.1417, 0.0, 0.3397, 0.8072, 0.7119, 0.0, 0.002455, 0.1361, 0.9215, 0.5168, 0.0, 0.7854, 0.08159, 0.9581, 0.2983, 0.5827, 0.8007, 0.444, 0.662, 0.6224, 0.3599, 0.1931, 0.4884, 0.9306, 0.9493, 0.7119, 0.9215, 0.9581, 0.3599, 0.7941, 0.7656, 0.1931, 0.1075, 0.0, 0.03479, 0.0, 0.0, 0.08412, 0.0, 0.3713, 0.1496, 0.1417, 0.0, 0.3397, 0.8072, 0.0, 0.002455, 0.1361, 0.5168, 0.0, 0.7854, 0.08159, 0.2983, 0.5827, 0.8007, 0.444, 0.662, 0.6224, 0.1931, 0.4884, 0.9306, 0.9493, 0.7119, 0.9215, 0.9581, 0.3599]): _vg.add([_i], _w, 'REPLACE')
_vg = ob_shortleathertunic_002.vertex_groups.new(name='Lower Leg.R')
_vg = ob_shortleathertunic_002.vertex_groups.new(name='Foot.R')
_vg = ob_shortleathertunic_002.vertex_groups.new(name='Toes.R')
_m = ob_shortleathertunic_002.modifiers.new('Armature', 'ARMATURE')
_m.object = ob_armature
_m.use_deform_preserve_volume = True

# ---- collection membership
col_collection_1.objects.link(ob_armature)
col_collection_1.objects.link(ob_shortleathertunic_002)

# ---- scene / render settings (as saved in the file)
scene.frame_start = 1; scene.frame_end = 250; scene.frame_set(1)
scene.render.engine = 'BLENDER_EEVEE_NEXT'
scene.render.resolution_percentage = 50
scene.render.dither_intensity = 0.0
scene.cycles.use_denoising = False
scene.cycles.samples = 128
scene.cycles.sampling_pattern = 'TABULATED_SOBOL'
scene.cycles.light_sampling_threshold = 0.0
scene.cycles.use_adaptive_sampling = False
scene.cycles.use_light_tree = False
scene.cycles.blur_glossy = 0.0
scene.cycles.sample_clamp_indirect = 0.0
scene.view_settings.view_transform = 'Standard'
bpy.context.view_layer.update()

# ---- added for rendering (the .blend has no active camera and no usable light): camera, sun
cam_auto = bpy.data.cameras.new('AutoCamera')
cam_auto.lens = 50.0
cam_auto.sensor_width = 36.0
cam_auto.clip_end = 1000.0
ob_auto_camera = bpy.data.objects.new('AutoCamera', cam_auto)
scene.collection.objects.link(ob_auto_camera)
ob_auto_camera.location = (1.07106, -1.4371, 1.90362)
ob_auto_camera.rotation_euler = (1.09748, -7.21219e-08, 0.694738)
scene.camera = ob_auto_camera
light_auto_sun = bpy.data.lights.new('AutoSun', 'SUN')
light_auto_sun.energy = 3.0
light_auto_sun.angle = 0.0523599
ob_auto_sun = bpy.data.objects.new('AutoSun', light_auto_sun)
scene.collection.objects.link(ob_auto_sun)
ob_auto_sun.rotation_euler = (0.872665, 0.174533, 0.523599)
bpy.context.view_layer.update()
